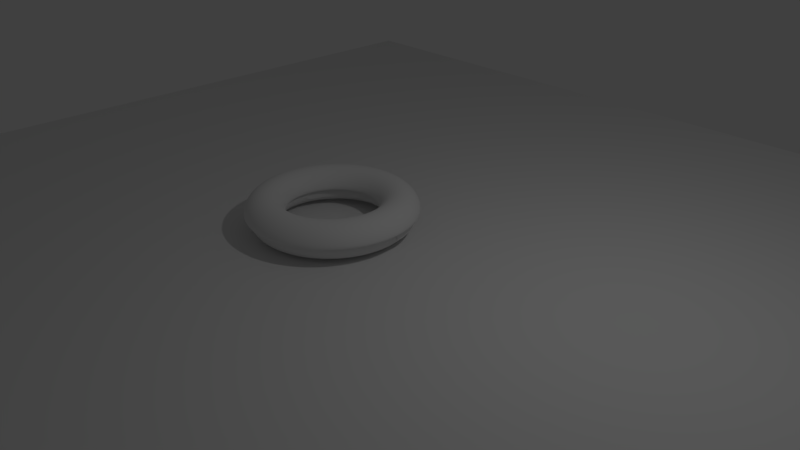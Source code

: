 # Source: donut.blend  (saved by Blender 2.79.0; exported with 4.5.12 LTS)
import bpy
from mathutils import Matrix  # noqa: F401  (used for matrix-valued properties, if any)

bpy.ops.wm.read_factory_settings(use_empty=True)
scene = bpy.context.scene
scene.name = 'Scene'

# ---- collections
col_collection_1 = bpy.data.collections.new('Collection 1'); scene.collection.children.link(col_collection_1)

# ---- world
world_world = bpy.data.worlds.new('World'); scene.world = world_world
world_world.color = (0.05088, 0.05088, 0.05088)
world_world.use_sun_shadow = False
world_world.sun_shadow_jitter_overblur = 0.0
world_world.cycles.sampling_method = 'MANUAL'

# ---- cameras
cam_camera = bpy.data.cameras.new('Camera')
cam_camera.clip_end = 100.0
cam_camera.lens = 35.0
cam_camera.sensor_width = 32.0
cam_camera.sensor_height = 18.0
cam_camera.ortho_scale = 7.314
cam_camera.dof.focus_distance = 0.0

# ---- lights
light_lamp = bpy.data.lights.new('Lamp', 'POINT')
light_lamp.transmission_factor = 0.0
light_lamp.cutoff_distance = 30.0
light_lamp.energy = 100.0
light_lamp.shadow_buffer_clip_start = 1.001
light_lamp.shadow_soft_size = 0.1
light_lamp.shadow_maximum_resolution = 0.006
light_lamp.use_absolute_resolution = True

# ---- meshes
me_torus_002 = bpy.data.meshes.new('Torus.002')
me_torus_002.from_pydata([(0.733, -0.02332, -0.4577), (0.6995, -0.02332, -0.3327), (0.608, -0.02332, -0.2412), (0.483, -0.02332, -0.2077), (0.358, -0.02332, -0.2412), (0.2665, -0.02332, -0.3327), (0.233, -0.02332, -0.4577), (0.7223, 0.1398, -0.4577), (0.6891, 0.1355, -0.3327), (0.5984, 0.1235, -0.2412), (0.4745, 0.1072, -0.2077), (0.3505, 0.09089, -0.2412), (0.2598, 0.07895, -0.3327), (0.2266, 0.07458, -0.4577), (0.6904, 0.3002, -0.4577), (0.6581, 0.2915, -0.3327), (0.5697, 0.2679, -0.2412), (0.4489, 0.2355, -0.2077), (0.3282, 0.2031, -0.2412), (0.2398, 0.1795, -0.3327), (0.2075, 0.1708, -0.4577), (0.6379, 0.455, -0.4577), (0.6069, 0.4422, -0.3327), (0.5224, 0.4072, -0.2412), (0.4069, 0.3594, -0.2077), (0.2914, 0.3115, -0.2412), (0.2069, 0.2765, -0.3327), (0.1759, 0.2637, -0.4577), (0.5655, 0.6017, -0.4577), (0.5365, 0.5849, -0.3327), (0.4573, 0.5392, -0.2412), (0.349, 0.4767, -0.2077), (0.2408, 0.4142, -0.2412), (0.1615, 0.3684, -0.3327), (0.1325, 0.3517, -0.4577), (0.4747, 0.7376, -0.4577), (0.4481, 0.7172, -0.3327), (0.3755, 0.6615, -0.2412), (0.2764, 0.5854, -0.2077), (0.1772, 0.5093, -0.2412), (0.1046, 0.4536, -0.3327), (0.07803, 0.4333, -0.4577), (0.3669, 0.8606, -0.4577), (0.3432, 0.8369, -0.3327), (0.2785, 0.7722, -0.2412), (0.1901, 0.6838, -0.2077), (0.1017, 0.5954, -0.2412), (0.03702, 0.5307, -0.3327), (0.01334, 0.507, -0.4577), (0.244, 0.9684, -0.4577), (0.2236, 0.9418, -0.3327), (0.1679, 0.8692, -0.2412), (0.09177, 0.77, -0.2077), (0.01568, 0.6709, -0.2412), (-0.04003, 0.5983, -0.3327), (-0.06042, 0.5717, -0.4577), (0.108, 1.059, -0.4577), (0.09126, 1.03, -0.3327), (0.04551, 0.951, -0.2412), (-0.01699, 0.8427, -0.2077), (-0.07949, 0.7345, -0.2412), (-0.1252, 0.6552, -0.3327), (-0.142, 0.6262, -0.4577), (-0.03863, 1.132, -0.4577), (-0.05145, 1.101, -0.3327), (-0.08647, 1.016, -0.2412), (-0.1343, 0.9006, -0.2077), (-0.1821, 0.7851, -0.2412), (-0.2172, 0.7005, -0.3327), (-0.23, 0.6696, -0.4577), (-0.1935, 1.184, -0.4577), (-0.2021, 1.152, -0.3327), (-0.2258, 1.063, -0.2412), (-0.2582, 0.9426, -0.2077), (-0.2905, 0.8219, -0.2412), (-0.3142, 0.7335, -0.3327), (-0.3229, 0.7011, -0.4577), (-0.3538, 1.216, -0.4577), (-0.3582, 1.183, -0.3327), (-0.3701, 1.092, -0.2412), (-0.3865, 0.9681, -0.2077), (-0.4028, 0.8442, -0.2412), (-0.4147, 0.7535, -0.3327), (-0.4191, 0.7203, -0.4577), (-0.517, 1.227, -0.4577), (-0.517, 1.193, -0.3327), (-0.517, 1.102, -0.2412), (-0.517, 0.9767, -0.2077), (-0.517, 0.8517, -0.2412), (-0.517, 0.7602, -0.3327), (-0.517, 0.7267, -0.4577), (-0.6801, 1.216, -0.4577), (-0.6758, 1.183, -0.3327), (-0.6638, 1.092, -0.2412), (-0.6475, 0.9681, -0.2077), (-0.6312, 0.8442, -0.2412), (-0.6193, 0.7535, -0.3327), (-0.6149, 0.7203, -0.4577), (-0.8405, 1.184, -0.4577), (-0.8318, 1.152, -0.3327), (-0.8082, 1.063, -0.2412), (-0.7758, 0.9426, -0.2077), (-0.7435, 0.8219, -0.2412), (-0.7198, 0.7335, -0.3327), (-0.7111, 0.7011, -0.4577), (-0.9953, 1.132, -0.4577), (-0.9825, 1.101, -0.3327), (-0.9475, 1.016, -0.2412), (-0.8997, 0.9006, -0.2077), (-0.8518, 0.7851, -0.2412), (-0.8168, 0.7005, -0.3327), (-0.804, 0.6696, -0.4577), (-1.142, 1.059, -0.4577), (-1.125, 1.03, -0.3327), (-1.079, 0.951, -0.2412), (-1.017, 0.8427, -0.2077), (-0.9545, 0.7345, -0.2412), (-0.9087, 0.6552, -0.3327), (-0.892, 0.6262, -0.4577), (-1.278, 0.9684, -0.4577), (-1.258, 0.9418, -0.3327), (-1.202, 0.8692, -0.2412), (-1.126, 0.77, -0.2077), (-1.05, 0.6709, -0.2412), (-0.994, 0.5983, -0.3327), (-0.9736, 0.5717, -0.4577), (-1.401, 0.8606, -0.4577), (-1.377, 0.8369, -0.3327), (-1.312, 0.7722, -0.2412), (-1.224, 0.6838, -0.2077), (-1.136, 0.5954, -0.2412), (-1.071, 0.5307, -0.3327), (-1.047, 0.507, -0.4577), (-1.509, 0.7376, -0.4577), (-1.482, 0.7172, -0.3327), (-1.41, 0.6615, -0.2412), (-1.31, 0.5854, -0.2077), (-1.211, 0.5093, -0.2412), (-1.139, 0.4536, -0.3327), (-1.112, 0.4333, -0.4577), (-1.6, 0.6017, -0.4577), (-1.571, 0.5849, -0.3327), (-1.491, 0.5392, -0.2412), (-1.383, 0.4767, -0.2077), (-1.275, 0.4142, -0.2412), (-1.196, 0.3684, -0.3327), (-1.167, 0.3517, -0.4577), (-1.672, 0.455, -0.4577), (-1.641, 0.4422, -0.3327), (-1.556, 0.4072, -0.2412), (-1.441, 0.3594, -0.2077), (-1.325, 0.3115, -0.2412), (-1.241, 0.2765, -0.3327), (-1.21, 0.2637, -0.4577), (-1.724, 0.3002, -0.4577), (-1.692, 0.2915, -0.3327), (-1.604, 0.2679, -0.2412), (-1.483, 0.2355, -0.2077), (-1.362, 0.2031, -0.2412), (-1.274, 0.1795, -0.3327), (-1.241, 0.1708, -0.4577), (-1.756, 0.1398, -0.4577), (-1.723, 0.1355, -0.3327), (-1.632, 0.1235, -0.2412), (-1.508, 0.1072, -0.2077), (-1.385, 0.09089, -0.2412), (-1.294, 0.07895, -0.3327), (-1.261, 0.07458, -0.4577), (-1.767, -0.02332, -0.4577), (-1.733, -0.02332, -0.3327), (-1.642, -0.02332, -0.2412), (-1.517, -0.02332, -0.2077), (-1.392, -0.02332, -0.2412), (-1.3, -0.02332, -0.3327), (-1.267, -0.02332, -0.4577), (-1.756, -0.1865, -0.4577), (-1.723, -0.1821, -0.3327), (-1.632, -0.1702, -0.2412), (-1.508, -0.1538, -0.2077), (-1.385, -0.1375, -0.2412), (-1.294, -0.1256, -0.3327), (-1.261, -0.1212, -0.4577), (-1.724, -0.3468, -0.4577), (-1.692, -0.3382, -0.3327), (-1.604, -0.3145, -0.2412), (-1.483, -0.2821, -0.2077), (-1.362, -0.2498, -0.2412), (-1.274, -0.2261, -0.3327), (-1.241, -0.2174, -0.4577), (-1.672, -0.5017, -0.4577), (-1.641, -0.4889, -0.3327), (-1.556, -0.4538, -0.2412), (-1.441, -0.406, -0.2077), (-1.325, -0.3582, -0.2412), (-1.241, -0.3231, -0.3327), (-1.21, -0.3103, -0.4577), (-1.6, -0.6483, -0.4577), (-1.571, -0.6316, -0.3327), (-1.491, -0.5858, -0.2412), (-1.383, -0.5233, -0.2077), (-1.275, -0.4608, -0.2412), (-1.196, -0.4151, -0.3327), (-1.167, -0.3983, -0.4577), (-1.509, -0.7843, -0.4577), (-1.482, -0.7639, -0.3327), (-1.41, -0.7082, -0.2412), (-1.31, -0.6321, -0.2077), (-1.211, -0.556, -0.2412), (-1.139, -0.5003, -0.3327), (-1.112, -0.4799, -0.4577), (-1.401, -0.9072, -0.4577), (-1.377, -0.8835, -0.3327), (-1.312, -0.8188, -0.2412), (-1.224, -0.7304, -0.2077), (-1.136, -0.642, -0.2412), (-1.071, -0.5773, -0.3327), (-1.047, -0.5536, -0.4577), (-1.278, -1.015, -0.4577), (-1.258, -0.9884, -0.3327), (-1.202, -0.9158, -0.2412), (-1.126, -0.8167, -0.2077), (-1.05, -0.7175, -0.2412), (-0.994, -0.6449, -0.3327), (-0.9736, -0.6183, -0.4577), (-1.142, -1.106, -0.4577), (-1.125, -1.077, -0.3327), (-1.079, -0.9976, -0.2412), (-1.017, -0.8893, -0.2077), (-0.9545, -0.7811, -0.2412), (-0.9087, -0.7018, -0.3327), (-0.892, -0.6728, -0.4577), (-0.9953, -1.178, -0.4577), (-0.9825, -1.147, -0.3327), (-0.9475, -1.063, -0.2412), (-0.8997, -0.9472, -0.2077), (-0.8518, -0.8317, -0.2412), (-0.8168, -0.7472, -0.3327), (-0.804, -0.7162, -0.4577), (-0.8405, -1.231, -0.4577), (-0.8318, -1.198, -0.3327), (-0.8082, -1.11, -0.2412), (-0.7758, -0.9892, -0.2077), (-0.7435, -0.8685, -0.2412), (-0.7198, -0.7801, -0.3327), (-0.7111, -0.7478, -0.4577), (-0.6801, -1.263, -0.4577), (-0.6758, -1.229, -0.3327), (-0.6638, -1.139, -0.2412), (-0.6475, -1.015, -0.2077), (-0.6312, -0.8908, -0.2412), (-0.6193, -0.8001, -0.3327), (-0.6149, -0.7669, -0.4577), (-0.517, -1.273, -0.4577), (-0.517, -1.24, -0.3327), (-0.517, -1.148, -0.2412), (-0.517, -1.023, -0.2077), (-0.517, -0.8983, -0.2412), (-0.517, -0.8068, -0.3327), (-0.517, -0.7733, -0.4577), (-0.3538, -1.263, -0.4577), (-0.3582, -1.229, -0.3327), (-0.3701, -1.139, -0.2412), (-0.3865, -1.015, -0.2077), (-0.4028, -0.8908, -0.2412), (-0.4147, -0.8001, -0.3327), (-0.4191, -0.7669, -0.4577), (-0.1935, -1.231, -0.4577), (-0.2021, -1.198, -0.3327), (-0.2258, -1.11, -0.2412), (-0.2582, -0.9892, -0.2077), (-0.2905, -0.8685, -0.2412), (-0.3142, -0.7801, -0.3327), (-0.3229, -0.7478, -0.4577), (-0.03863, -1.178, -0.4577), (-0.05145, -1.147, -0.3327), (-0.08647, -1.063, -0.2412), (-0.1343, -0.9472, -0.2077), (-0.1821, -0.8317, -0.2412), (-0.2172, -0.7472, -0.3327), (-0.23, -0.7162, -0.4577), (0.108, -1.106, -0.4577), (0.09126, -1.077, -0.3327), (0.04551, -0.9976, -0.2412), (-0.01699, -0.8893, -0.2077), (-0.07949, -0.7811, -0.2412), (-0.1252, -0.7018, -0.3327), (-0.142, -0.6728, -0.4577), (0.244, -1.015, -0.4577), (0.2236, -0.9884, -0.3327), (0.1679, -0.9158, -0.2412), (0.09177, -0.8167, -0.2077), (0.01568, -0.7175, -0.2412), (-0.04003, -0.6449, -0.3327), (-0.06042, -0.6183, -0.4577), (0.3669, -0.9072, -0.4577), (0.3432, -0.8835, -0.3327), (0.2785, -0.8188, -0.2412), (0.1901, -0.7304, -0.2077), (0.1017, -0.642, -0.2412), (0.03702, -0.5773, -0.3327), (0.01334, -0.5536, -0.4577), (0.4747, -0.7843, -0.4577), (0.4481, -0.7639, -0.3327), (0.3755, -0.7082, -0.2412), (0.2764, -0.6321, -0.2077), (0.1772, -0.556, -0.2412), (0.1046, -0.5003, -0.3327), (0.07803, -0.4799, -0.4577), (0.5655, -0.6483, -0.4577), (0.5365, -0.6316, -0.3327), (0.4573, -0.5858, -0.2412), (0.349, -0.5233, -0.2077), (0.2408, -0.4608, -0.2412), (0.1615, -0.4151, -0.3327), (0.1325, -0.3983, -0.4577), (0.6379, -0.5017, -0.4577), (0.6069, -0.4889, -0.3327), (0.5224, -0.4538, -0.2412), (0.4069, -0.406, -0.2077), (0.2914, -0.3582, -0.2412), (0.2069, -0.3231, -0.3327), (0.1759, -0.3103, -0.4577), (0.6904, -0.3468, -0.4577), (0.6581, -0.3382, -0.3327), (0.5697, -0.3145, -0.2412), (0.4489, -0.2821, -0.2077), (0.3282, -0.2498, -0.2412), (0.2398, -0.2261, -0.3327), (0.2075, -0.2174, -0.4577), (0.7223, -0.1865, -0.4577), (0.6891, -0.1821, -0.3327), (0.5984, -0.1702, -0.2412), (0.4745, -0.1538, -0.2077), (0.3505, -0.1375, -0.2412), (0.2598, -0.1256, -0.3327), (0.2266, -0.1212, -0.4577)], [], [(0, 7, 8, 1), (1, 8, 9, 2), (2, 9, 10, 3), (3, 10, 11, 4), (4, 11, 12, 5), (5, 12, 13, 6), (7, 14, 15, 8), (8, 15, 16, 9), (9, 16, 17, 10), (10, 17, 18, 11), (11, 18, 19, 12), (12, 19, 20, 13), (14, 21, 22, 15), (15, 22, 23, 16), (16, 23, 24, 17), (17, 24, 25, 18), (18, 25, 26, 19), (19, 26, 27, 20), (21, 28, 29, 22), (22, 29, 30, 23), (23, 30, 31, 24), (24, 31, 32, 25), (25, 32, 33, 26), (26, 33, 34, 27), (28, 35, 36, 29), (29, 36, 37, 30), (30, 37, 38, 31), (31, 38, 39, 32), (32, 39, 40, 33), (33, 40, 41, 34), (35, 42, 43, 36), (36, 43, 44, 37), (37, 44, 45, 38), (38, 45, 46, 39), (39, 46, 47, 40), (40, 47, 48, 41), (42, 49, 50, 43), (43, 50, 51, 44), (44, 51, 52, 45), (45, 52, 53, 46), (46, 53, 54, 47), (47, 54, 55, 48), (49, 56, 57, 50), (50, 57, 58, 51), (51, 58, 59, 52), (52, 59, 60, 53), (53, 60, 61, 54), (54, 61, 62, 55), (56, 63, 64, 57), (57, 64, 65, 58), (58, 65, 66, 59), (59, 66, 67, 60), (60, 67, 68, 61), (61, 68, 69, 62), (63, 70, 71, 64), (64, 71, 72, 65), (65, 72, 73, 66), (66, 73, 74, 67), (67, 74, 75, 68), (68, 75, 76, 69), (70, 77, 78, 71), (71, 78, 79, 72), (72, 79, 80, 73), (73, 80, 81, 74), (74, 81, 82, 75), (75, 82, 83, 76), (77, 84, 85, 78), (78, 85, 86, 79), (79, 86, 87, 80), (80, 87, 88, 81), (81, 88, 89, 82), (82, 89, 90, 83), (84, 91, 92, 85), (85, 92, 93, 86), (86, 93, 94, 87), (87, 94, 95, 88), (88, 95, 96, 89), (89, 96, 97, 90), (91, 98, 99, 92), (92, 99, 100, 93), (93, 100, 101, 94), (94, 101, 102, 95), (95, 102, 103, 96), (96, 103, 104, 97), (98, 105, 106, 99), (99, 106, 107, 100), (100, 107, 108, 101), (101, 108, 109, 102), (102, 109, 110, 103), (103, 110, 111, 104), (105, 112, 113, 106), (106, 113, 114, 107), (107, 114, 115, 108), (108, 115, 116, 109), (109, 116, 117, 110), (110, 117, 118, 111), (112, 119, 120, 113), (113, 120, 121, 114), (114, 121, 122, 115), (115, 122, 123, 116), (116, 123, 124, 117), (117, 124, 125, 118), (119, 126, 127, 120), (120, 127, 128, 121), (121, 128, 129, 122), (122, 129, 130, 123), (123, 130, 131, 124), (124, 131, 132, 125), (126, 133, 134, 127), (127, 134, 135, 128), (128, 135, 136, 129), (129, 136, 137, 130), (130, 137, 138, 131), (131, 138, 139, 132), (133, 140, 141, 134), (134, 141, 142, 135), (135, 142, 143, 136), (136, 143, 144, 137), (137, 144, 145, 138), (138, 145, 146, 139), (140, 147, 148, 141), (141, 148, 149, 142), (142, 149, 150, 143), (143, 150, 151, 144), (144, 151, 152, 145), (145, 152, 153, 146), (147, 154, 155, 148), (148, 155, 156, 149), (149, 156, 157, 150), (150, 157, 158, 151), (151, 158, 159, 152), (152, 159, 160, 153), (154, 161, 162, 155), (155, 162, 163, 156), (156, 163, 164, 157), (157, 164, 165, 158), (158, 165, 166, 159), (159, 166, 167, 160), (161, 168, 169, 162), (162, 169, 170, 163), (163, 170, 171, 164), (164, 171, 172, 165), (165, 172, 173, 166), (166, 173, 174, 167), (168, 175, 176, 169), (169, 176, 177, 170), (170, 177, 178, 171), (171, 178, 179, 172), (172, 179, 180, 173), (173, 180, 181, 174), (175, 182, 183, 176), (176, 183, 184, 177), (177, 184, 185, 178), (178, 185, 186, 179), (179, 186, 187, 180), (180, 187, 188, 181), (182, 189, 190, 183), (183, 190, 191, 184), (184, 191, 192, 185), (185, 192, 193, 186), (186, 193, 194, 187), (187, 194, 195, 188), (189, 196, 197, 190), (190, 197, 198, 191), (191, 198, 199, 192), (192, 199, 200, 193), (193, 200, 201, 194), (194, 201, 202, 195), (196, 203, 204, 197), (197, 204, 205, 198), (198, 205, 206, 199), (199, 206, 207, 200), (200, 207, 208, 201), (201, 208, 209, 202), (203, 210, 211, 204), (204, 211, 212, 205), (205, 212, 213, 206), (206, 213, 214, 207), (207, 214, 215, 208), (208, 215, 216, 209), (210, 217, 218, 211), (211, 218, 219, 212), (212, 219, 220, 213), (213, 220, 221, 214), (214, 221, 222, 215), (215, 222, 223, 216), (217, 224, 225, 218), (218, 225, 226, 219), (219, 226, 227, 220), (220, 227, 228, 221), (221, 228, 229, 222), (222, 229, 230, 223), (224, 231, 232, 225), (225, 232, 233, 226), (226, 233, 234, 227), (227, 234, 235, 228), (228, 235, 236, 229), (229, 236, 237, 230), (231, 238, 239, 232), (232, 239, 240, 233), (233, 240, 241, 234), (234, 241, 242, 235), (235, 242, 243, 236), (236, 243, 244, 237), (238, 245, 246, 239), (239, 246, 247, 240), (240, 247, 248, 241), (241, 248, 249, 242), (242, 249, 250, 243), (243, 250, 251, 244), (245, 252, 253, 246), (246, 253, 254, 247), (247, 254, 255, 248), (248, 255, 256, 249), (249, 256, 257, 250), (250, 257, 258, 251), (252, 259, 260, 253), (253, 260, 261, 254), (254, 261, 262, 255), (255, 262, 263, 256), (256, 263, 264, 257), (257, 264, 265, 258), (259, 266, 267, 260), (260, 267, 268, 261), (261, 268, 269, 262), (262, 269, 270, 263), (263, 270, 271, 264), (264, 271, 272, 265), (266, 273, 274, 267), (267, 274, 275, 268), (268, 275, 276, 269), (269, 276, 277, 270), (270, 277, 278, 271), (271, 278, 279, 272), (273, 280, 281, 274), (274, 281, 282, 275), (275, 282, 283, 276), (276, 283, 284, 277), (277, 284, 285, 278), (278, 285, 286, 279), (280, 287, 288, 281), (281, 288, 289, 282), (282, 289, 290, 283), (283, 290, 291, 284), (284, 291, 292, 285), (285, 292, 293, 286), (287, 294, 295, 288), (288, 295, 296, 289), (289, 296, 297, 290), (290, 297, 298, 291), (291, 298, 299, 292), (292, 299, 300, 293), (294, 301, 302, 295), (295, 302, 303, 296), (296, 303, 304, 297), (297, 304, 305, 298), (298, 305, 306, 299), (299, 306, 307, 300), (301, 308, 309, 302), (302, 309, 310, 303), (303, 310, 311, 304), (304, 311, 312, 305), (305, 312, 313, 306), (306, 313, 314, 307), (308, 315, 316, 309), (309, 316, 317, 310), (310, 317, 318, 311), (311, 318, 319, 312), (312, 319, 320, 313), (313, 320, 321, 314), (315, 322, 323, 316), (316, 323, 324, 317), (317, 324, 325, 318), (318, 325, 326, 319), (319, 326, 327, 320), (320, 327, 328, 321), (322, 329, 330, 323), (323, 330, 331, 324), (324, 331, 332, 325), (325, 332, 333, 326), (326, 333, 334, 327), (327, 334, 335, 328), (329, 0, 1, 330), (330, 1, 2, 331), (331, 2, 3, 332), (332, 3, 4, 333), (333, 4, 5, 334), (334, 5, 6, 335)])
me_torus_002.use_remesh_preserve_volume = False
me_torus_002.use_remesh_preserve_attributes = False
me_torus_002.use_mirror_vertex_groups = False
me_torus_002.update()
me_plane = bpy.data.meshes.new('Plane')
me_plane.from_pydata([(-1.0, -1.0, 0.0), (1.0, -1.0, 0.0), (-1.0, 1.0, 0.0), (1.0, 1.0, 0.0)], [], [(0, 1, 3, 2)])
me_plane.use_remesh_preserve_volume = False
me_plane.use_remesh_preserve_attributes = False
me_plane.use_mirror_vertex_groups = False
me_plane.update()
me_torus = bpy.data.meshes.new('Torus')
me_torus.from_pydata([(0.733, -0.02332, -0.4577), (0.6995, -0.02332, -0.3327), (0.608, -0.02332, -0.2412), (0.483, -0.02332, -0.2077), (0.358, -0.02332, -0.2412), (0.2665, -0.02332, -0.3327), (0.233, -0.02332, -0.4577), (0.2665, -0.02332, -0.5827), (0.358, -0.02332, -0.6743), (0.483, -0.02332, -0.7077), (0.608, -0.02332, -0.6743), (0.6995, -0.02332, -0.5827), (0.7223, 0.1398, -0.4577), (0.6891, 0.1355, -0.3327), (0.5984, 0.1235, -0.2412), (0.4745, 0.1072, -0.2077), (0.3505, 0.09089, -0.2412), (0.2598, 0.07895, -0.3327), (0.2266, 0.07458, -0.4577), (0.2598, 0.07895, -0.5827), (0.3505, 0.09089, -0.6743), (0.4745, 0.1072, -0.7077), (0.5984, 0.1235, -0.6743), (0.6891, 0.1355, -0.5827), (0.6904, 0.3002, -0.4577), (0.6581, 0.2915, -0.3327), (0.5697, 0.2679, -0.2412), (0.4489, 0.2355, -0.2077), (0.3282, 0.2031, -0.2412), (0.2398, 0.1795, -0.3327), (0.2075, 0.1708, -0.4577), (0.2398, 0.1795, -0.5827), (0.3282, 0.2031, -0.6743), (0.4489, 0.2355, -0.7077), (0.5697, 0.2679, -0.6743), (0.6581, 0.2915, -0.5827), (0.6379, 0.455, -0.4577), (0.6069, 0.4422, -0.3327), (0.5224, 0.4072, -0.2412), (0.4069, 0.3594, -0.2077), (0.2914, 0.3115, -0.2412), (0.2069, 0.2765, -0.3327), (0.1759, 0.2637, -0.4577), (0.2069, 0.2765, -0.5827), (0.2914, 0.3115, -0.6743), (0.4069, 0.3594, -0.7077), (0.5224, 0.4072, -0.6743), (0.6069, 0.4422, -0.5827), (0.5655, 0.6017, -0.4577), (0.5365, 0.5849, -0.3327), (0.4573, 0.5392, -0.2412), (0.349, 0.4767, -0.2077), (0.2408, 0.4142, -0.2412), (0.1615, 0.3684, -0.3327), (0.1325, 0.3517, -0.4577), (0.1615, 0.3684, -0.5827), (0.2408, 0.4142, -0.6743), (0.349, 0.4767, -0.7077), (0.4573, 0.5392, -0.6743), (0.5365, 0.5849, -0.5827), (0.4747, 0.7376, -0.4577), (0.4481, 0.7172, -0.3327), (0.3755, 0.6615, -0.2412), (0.2764, 0.5854, -0.2077), (0.1772, 0.5093, -0.2412), (0.1046, 0.4536, -0.3327), (0.07803, 0.4333, -0.4577), (0.1046, 0.4536, -0.5827), (0.1772, 0.5093, -0.6743), (0.2764, 0.5854, -0.7077), (0.3755, 0.6615, -0.6743), (0.4481, 0.7172, -0.5827), (0.3669, 0.8606, -0.4577), (0.3432, 0.8369, -0.3327), (0.2785, 0.7722, -0.2412), (0.1901, 0.6838, -0.2077), (0.1017, 0.5954, -0.2412), (0.03702, 0.5307, -0.3327), (0.01334, 0.507, -0.4577), (0.03702, 0.5307, -0.5827), (0.1017, 0.5954, -0.6743), (0.1901, 0.6838, -0.7077), (0.2785, 0.7722, -0.6743), (0.3432, 0.8369, -0.5827), (0.244, 0.9684, -0.4577), (0.2236, 0.9418, -0.3327), (0.1679, 0.8692, -0.2412), (0.09177, 0.77, -0.2077), (0.01568, 0.6709, -0.2412), (-0.04003, 0.5983, -0.3327), (-0.06042, 0.5717, -0.4577), (-0.04003, 0.5983, -0.5827), (0.01568, 0.6709, -0.6743), (0.09177, 0.77, -0.7077), (0.1679, 0.8692, -0.6743), (0.2236, 0.9418, -0.5827), (0.108, 1.059, -0.4577), (0.09126, 1.03, -0.3327), (0.04551, 0.951, -0.2412), (-0.01699, 0.8427, -0.2077), (-0.07949, 0.7345, -0.2412), (-0.1252, 0.6552, -0.3327), (-0.142, 0.6262, -0.4577), (-0.1252, 0.6552, -0.5827), (-0.07949, 0.7345, -0.6743), (-0.01699, 0.8427, -0.7077), (0.04551, 0.951, -0.6743), (0.09126, 1.03, -0.5827), (-0.03863, 1.132, -0.4577), (-0.05145, 1.101, -0.3327), (-0.08647, 1.016, -0.2412), (-0.1343, 0.9006, -0.2077), (-0.1821, 0.7851, -0.2412), (-0.2172, 0.7005, -0.3327), (-0.23, 0.6696, -0.4577), (-0.2172, 0.7005, -0.5827), (-0.1821, 0.7851, -0.6743), (-0.1343, 0.9006, -0.7077), (-0.08647, 1.016, -0.6743), (-0.05145, 1.101, -0.5827), (-0.1935, 1.184, -0.4577), (-0.2021, 1.152, -0.3327), (-0.2258, 1.063, -0.2412), (-0.2582, 0.9426, -0.2077), (-0.2905, 0.8219, -0.2412), (-0.3142, 0.7335, -0.3327), (-0.3229, 0.7011, -0.4577), (-0.3142, 0.7335, -0.5827), (-0.2905, 0.8219, -0.6743), (-0.2582, 0.9426, -0.7077), (-0.2258, 1.063, -0.6743), (-0.2021, 1.152, -0.5827), (-0.3538, 1.216, -0.4577), (-0.3582, 1.183, -0.3327), (-0.3701, 1.092, -0.2412), (-0.3865, 0.9681, -0.2077), (-0.4028, 0.8442, -0.2412), (-0.4147, 0.7535, -0.3327), (-0.4191, 0.7203, -0.4577), (-0.4147, 0.7535, -0.5827), (-0.4028, 0.8442, -0.6743), (-0.3865, 0.9681, -0.7077), (-0.3701, 1.092, -0.6743), (-0.3582, 1.183, -0.5827), (-0.517, 1.227, -0.4577), (-0.517, 1.193, -0.3327), (-0.517, 1.102, -0.2412), (-0.517, 0.9767, -0.2077), (-0.517, 0.8517, -0.2412), (-0.517, 0.7602, -0.3327), (-0.517, 0.7267, -0.4577), (-0.517, 0.7602, -0.5827), (-0.517, 0.8517, -0.6743), (-0.517, 0.9767, -0.7077), (-0.517, 1.102, -0.6743), (-0.517, 1.193, -0.5827), (-0.6801, 1.216, -0.4577), (-0.6758, 1.183, -0.3327), (-0.6638, 1.092, -0.2412), (-0.6475, 0.9681, -0.2077), (-0.6312, 0.8442, -0.2412), (-0.6193, 0.7535, -0.3327), (-0.6149, 0.7203, -0.4577), (-0.6193, 0.7535, -0.5827), (-0.6312, 0.8442, -0.6743), (-0.6475, 0.9681, -0.7077), (-0.6638, 1.092, -0.6743), (-0.6758, 1.183, -0.5827), (-0.8405, 1.184, -0.4577), (-0.8318, 1.152, -0.3327), (-0.8082, 1.063, -0.2412), (-0.7758, 0.9426, -0.2077), (-0.7435, 0.8219, -0.2412), (-0.7198, 0.7335, -0.3327), (-0.7111, 0.7011, -0.4577), (-0.7198, 0.7335, -0.5827), (-0.7435, 0.8219, -0.6743), (-0.7758, 0.9426, -0.7077), (-0.8082, 1.063, -0.6743), (-0.8318, 1.152, -0.5827), (-0.9953, 1.132, -0.4577), (-0.9825, 1.101, -0.3327), (-0.9475, 1.016, -0.2412), (-0.8997, 0.9006, -0.2077), (-0.8518, 0.7851, -0.2412), (-0.8168, 0.7005, -0.3327), (-0.804, 0.6696, -0.4577), (-0.8168, 0.7005, -0.5827), (-0.8518, 0.7851, -0.6743), (-0.8997, 0.9006, -0.7077), (-0.9475, 1.016, -0.6743), (-0.9825, 1.101, -0.5827), (-1.142, 1.059, -0.4577), (-1.125, 1.03, -0.3327), (-1.079, 0.951, -0.2412), (-1.017, 0.8427, -0.2077), (-0.9545, 0.7345, -0.2412), (-0.9087, 0.6552, -0.3327), (-0.892, 0.6262, -0.4577), (-0.9087, 0.6552, -0.5827), (-0.9545, 0.7345, -0.6743), (-1.017, 0.8427, -0.7077), (-1.079, 0.951, -0.6743), (-1.125, 1.03, -0.5827), (-1.278, 0.9684, -0.4577), (-1.258, 0.9418, -0.3327), (-1.202, 0.8692, -0.2412), (-1.126, 0.77, -0.2077), (-1.05, 0.6709, -0.2412), (-0.994, 0.5983, -0.3327), (-0.9736, 0.5717, -0.4577), (-0.994, 0.5983, -0.5827), (-1.05, 0.6709, -0.6743), (-1.126, 0.77, -0.7077), (-1.202, 0.8692, -0.6743), (-1.258, 0.9418, -0.5827), (-1.401, 0.8606, -0.4577), (-1.377, 0.8369, -0.3327), (-1.312, 0.7722, -0.2412), (-1.224, 0.6838, -0.2077), (-1.136, 0.5954, -0.2412), (-1.071, 0.5307, -0.3327), (-1.047, 0.507, -0.4577), (-1.071, 0.5307, -0.5827), (-1.136, 0.5954, -0.6743), (-1.224, 0.6838, -0.7077), (-1.312, 0.7722, -0.6743), (-1.377, 0.8369, -0.5827), (-1.509, 0.7376, -0.4577), (-1.482, 0.7172, -0.3327), (-1.41, 0.6615, -0.2412), (-1.31, 0.5854, -0.2077), (-1.211, 0.5093, -0.2412), (-1.139, 0.4536, -0.3327), (-1.112, 0.4333, -0.4577), (-1.139, 0.4536, -0.5827), (-1.211, 0.5093, -0.6743), (-1.31, 0.5854, -0.7077), (-1.41, 0.6615, -0.6743), (-1.482, 0.7172, -0.5827), (-1.6, 0.6017, -0.4577), (-1.571, 0.5849, -0.3327), (-1.491, 0.5392, -0.2412), (-1.383, 0.4767, -0.2077), (-1.275, 0.4142, -0.2412), (-1.196, 0.3684, -0.3327), (-1.167, 0.3517, -0.4577), (-1.196, 0.3684, -0.5827), (-1.275, 0.4142, -0.6743), (-1.383, 0.4767, -0.7077), (-1.491, 0.5392, -0.6743), (-1.571, 0.5849, -0.5827), (-1.672, 0.455, -0.4577), (-1.641, 0.4422, -0.3327), (-1.556, 0.4072, -0.2412), (-1.441, 0.3594, -0.2077), (-1.325, 0.3115, -0.2412), (-1.241, 0.2765, -0.3327), (-1.21, 0.2637, -0.4577), (-1.241, 0.2765, -0.5827), (-1.325, 0.3115, -0.6743), (-1.441, 0.3594, -0.7077), (-1.556, 0.4072, -0.6743), (-1.641, 0.4422, -0.5827), (-1.724, 0.3002, -0.4577), (-1.692, 0.2915, -0.3327), (-1.604, 0.2679, -0.2412), (-1.483, 0.2355, -0.2077), (-1.362, 0.2031, -0.2412), (-1.274, 0.1795, -0.3327), (-1.241, 0.1708, -0.4577), (-1.274, 0.1795, -0.5827), (-1.362, 0.2031, -0.6743), (-1.483, 0.2355, -0.7077), (-1.604, 0.2679, -0.6743), (-1.692, 0.2915, -0.5827), (-1.756, 0.1398, -0.4577), (-1.723, 0.1355, -0.3327), (-1.632, 0.1235, -0.2412), (-1.508, 0.1072, -0.2077), (-1.385, 0.09089, -0.2412), (-1.294, 0.07895, -0.3327), (-1.261, 0.07458, -0.4577), (-1.294, 0.07895, -0.5827), (-1.385, 0.09089, -0.6743), (-1.508, 0.1072, -0.7077), (-1.632, 0.1235, -0.6743), (-1.723, 0.1355, -0.5827), (-1.767, -0.02332, -0.4577), (-1.733, -0.02332, -0.3327), (-1.642, -0.02332, -0.2412), (-1.517, -0.02332, -0.2077), (-1.392, -0.02332, -0.2412), (-1.3, -0.02332, -0.3327), (-1.267, -0.02332, -0.4577), (-1.3, -0.02332, -0.5827), (-1.392, -0.02332, -0.6743), (-1.517, -0.02332, -0.7077), (-1.642, -0.02332, -0.6743), (-1.733, -0.02332, -0.5827), (-1.756, -0.1865, -0.4577), (-1.723, -0.1821, -0.3327), (-1.632, -0.1702, -0.2412), (-1.508, -0.1538, -0.2077), (-1.385, -0.1375, -0.2412), (-1.294, -0.1256, -0.3327), (-1.261, -0.1212, -0.4577), (-1.294, -0.1256, -0.5827), (-1.385, -0.1375, -0.6743), (-1.508, -0.1538, -0.7077), (-1.632, -0.1702, -0.6743), (-1.723, -0.1821, -0.5827), (-1.724, -0.3468, -0.4577), (-1.692, -0.3382, -0.3327), (-1.604, -0.3145, -0.2412), (-1.483, -0.2821, -0.2077), (-1.362, -0.2498, -0.2412), (-1.274, -0.2261, -0.3327), (-1.241, -0.2174, -0.4577), (-1.274, -0.2261, -0.5827), (-1.362, -0.2498, -0.6743), (-1.483, -0.2821, -0.7077), (-1.604, -0.3145, -0.6743), (-1.692, -0.3382, -0.5827), (-1.672, -0.5017, -0.4577), (-1.641, -0.4889, -0.3327), (-1.556, -0.4538, -0.2412), (-1.441, -0.406, -0.2077), (-1.325, -0.3582, -0.2412), (-1.241, -0.3231, -0.3327), (-1.21, -0.3103, -0.4577), (-1.241, -0.3231, -0.5827), (-1.325, -0.3582, -0.6743), (-1.441, -0.406, -0.7077), (-1.556, -0.4538, -0.6743), (-1.641, -0.4889, -0.5827), (-1.6, -0.6483, -0.4577), (-1.571, -0.6316, -0.3327), (-1.491, -0.5858, -0.2412), (-1.383, -0.5233, -0.2077), (-1.275, -0.4608, -0.2412), (-1.196, -0.4151, -0.3327), (-1.167, -0.3983, -0.4577), (-1.196, -0.4151, -0.5827), (-1.275, -0.4608, -0.6743), (-1.383, -0.5233, -0.7077), (-1.491, -0.5858, -0.6743), (-1.571, -0.6316, -0.5827), (-1.509, -0.7843, -0.4577), (-1.482, -0.7639, -0.3327), (-1.41, -0.7082, -0.2412), (-1.31, -0.6321, -0.2077), (-1.211, -0.556, -0.2412), (-1.139, -0.5003, -0.3327), (-1.112, -0.4799, -0.4577), (-1.139, -0.5003, -0.5827), (-1.211, -0.556, -0.6743), (-1.31, -0.6321, -0.7077), (-1.41, -0.7082, -0.6743), (-1.482, -0.7639, -0.5827), (-1.401, -0.9072, -0.4577), (-1.377, -0.8835, -0.3327), (-1.312, -0.8188, -0.2412), (-1.224, -0.7304, -0.2077), (-1.136, -0.642, -0.2412), (-1.071, -0.5773, -0.3327), (-1.047, -0.5536, -0.4577), (-1.071, -0.5773, -0.5827), (-1.136, -0.642, -0.6743), (-1.224, -0.7304, -0.7077), (-1.312, -0.8188, -0.6743), (-1.377, -0.8835, -0.5827), (-1.278, -1.015, -0.4577), (-1.258, -0.9884, -0.3327), (-1.202, -0.9158, -0.2412), (-1.126, -0.8167, -0.2077), (-1.05, -0.7175, -0.2412), (-0.994, -0.6449, -0.3327), (-0.9736, -0.6183, -0.4577), (-0.994, -0.6449, -0.5827), (-1.05, -0.7175, -0.6743), (-1.126, -0.8167, -0.7077), (-1.202, -0.9158, -0.6743), (-1.258, -0.9884, -0.5827), (-1.142, -1.106, -0.4577), (-1.125, -1.077, -0.3327), (-1.079, -0.9976, -0.2412), (-1.017, -0.8893, -0.2077), (-0.9545, -0.7811, -0.2412), (-0.9087, -0.7018, -0.3327), (-0.892, -0.6728, -0.4577), (-0.9087, -0.7018, -0.5827), (-0.9545, -0.7811, -0.6743), (-1.017, -0.8893, -0.7077), (-1.079, -0.9976, -0.6743), (-1.125, -1.077, -0.5827), (-0.9953, -1.178, -0.4577), (-0.9825, -1.147, -0.3327), (-0.9475, -1.063, -0.2412), (-0.8997, -0.9472, -0.2077), (-0.8518, -0.8317, -0.2412), (-0.8168, -0.7472, -0.3327), (-0.804, -0.7162, -0.4577), (-0.8168, -0.7472, -0.5827), (-0.8518, -0.8317, -0.6743), (-0.8997, -0.9472, -0.7077), (-0.9475, -1.063, -0.6743), (-0.9825, -1.147, -0.5827), (-0.8405, -1.231, -0.4577), (-0.8318, -1.198, -0.3327), (-0.8082, -1.11, -0.2412), (-0.7758, -0.9892, -0.2077), (-0.7435, -0.8685, -0.2412), (-0.7198, -0.7801, -0.3327), (-0.7111, -0.7478, -0.4577), (-0.7198, -0.7801, -0.5827), (-0.7435, -0.8685, -0.6743), (-0.7758, -0.9892, -0.7077), (-0.8082, -1.11, -0.6743), (-0.8318, -1.198, -0.5827), (-0.6801, -1.263, -0.4577), (-0.6758, -1.229, -0.3327), (-0.6638, -1.139, -0.2412), (-0.6475, -1.015, -0.2077), (-0.6312, -0.8908, -0.2412), (-0.6193, -0.8001, -0.3327), (-0.6149, -0.7669, -0.4577), (-0.6193, -0.8001, -0.5827), (-0.6312, -0.8908, -0.6743), (-0.6475, -1.015, -0.7077), (-0.6638, -1.139, -0.6743), (-0.6758, -1.229, -0.5827), (-0.517, -1.273, -0.4577), (-0.517, -1.24, -0.3327), (-0.517, -1.148, -0.2412), (-0.517, -1.023, -0.2077), (-0.517, -0.8983, -0.2412), (-0.517, -0.8068, -0.3327), (-0.517, -0.7733, -0.4577), (-0.517, -0.8068, -0.5827), (-0.517, -0.8983, -0.6743), (-0.517, -1.023, -0.7077), (-0.517, -1.148, -0.6743), (-0.517, -1.24, -0.5827), (-0.3538, -1.263, -0.4577), (-0.3582, -1.229, -0.3327), (-0.3701, -1.139, -0.2412), (-0.3865, -1.015, -0.2077), (-0.4028, -0.8908, -0.2412), (-0.4147, -0.8001, -0.3327), (-0.4191, -0.7669, -0.4577), (-0.4147, -0.8001, -0.5827), (-0.4028, -0.8908, -0.6743), (-0.3865, -1.015, -0.7077), (-0.3701, -1.139, -0.6743), (-0.3582, -1.229, -0.5827), (-0.1935, -1.231, -0.4577), (-0.2021, -1.198, -0.3327), (-0.2258, -1.11, -0.2412), (-0.2582, -0.9892, -0.2077), (-0.2905, -0.8685, -0.2412), (-0.3142, -0.7801, -0.3327), (-0.3229, -0.7478, -0.4577), (-0.3142, -0.7801, -0.5827), (-0.2905, -0.8685, -0.6743), (-0.2582, -0.9892, -0.7077), (-0.2258, -1.11, -0.6743), (-0.2021, -1.198, -0.5827), (-0.03863, -1.178, -0.4577), (-0.05145, -1.147, -0.3327), (-0.08647, -1.063, -0.2412), (-0.1343, -0.9472, -0.2077), (-0.1821, -0.8317, -0.2412), (-0.2172, -0.7472, -0.3327), (-0.23, -0.7162, -0.4577), (-0.2172, -0.7472, -0.5827), (-0.1821, -0.8317, -0.6743), (-0.1343, -0.9472, -0.7077), (-0.08647, -1.063, -0.6743), (-0.05145, -1.147, -0.5827), (0.108, -1.106, -0.4577), (0.09126, -1.077, -0.3327), (0.04551, -0.9976, -0.2412), (-0.01699, -0.8893, -0.2077), (-0.07949, -0.7811, -0.2412), (-0.1252, -0.7018, -0.3327), (-0.142, -0.6728, -0.4577), (-0.1252, -0.7018, -0.5827), (-0.07949, -0.7811, -0.6743), (-0.01699, -0.8893, -0.7077), (0.04551, -0.9976, -0.6743), (0.09126, -1.077, -0.5827), (0.244, -1.015, -0.4577), (0.2236, -0.9884, -0.3327), (0.1679, -0.9158, -0.2412), (0.09177, -0.8167, -0.2077), (0.01568, -0.7175, -0.2412), (-0.04003, -0.6449, -0.3327), (-0.06042, -0.6183, -0.4577), (-0.04003, -0.6449, -0.5827), (0.01568, -0.7175, -0.6743), (0.09177, -0.8167, -0.7077), (0.1679, -0.9158, -0.6743), (0.2236, -0.9884, -0.5827), (0.3669, -0.9072, -0.4577), (0.3432, -0.8835, -0.3327), (0.2785, -0.8188, -0.2412), (0.1901, -0.7304, -0.2077), (0.1017, -0.642, -0.2412), (0.03702, -0.5773, -0.3327), (0.01334, -0.5536, -0.4577), (0.03702, -0.5773, -0.5827), (0.1017, -0.642, -0.6743), (0.1901, -0.7304, -0.7077), (0.2785, -0.8188, -0.6743), (0.3432, -0.8835, -0.5827), (0.4747, -0.7843, -0.4577), (0.4481, -0.7639, -0.3327), (0.3755, -0.7082, -0.2412), (0.2764, -0.6321, -0.2077), (0.1772, -0.556, -0.2412), (0.1046, -0.5003, -0.3327), (0.07803, -0.4799, -0.4577), (0.1046, -0.5003, -0.5827), (0.1772, -0.556, -0.6743), (0.2764, -0.6321, -0.7077), (0.3755, -0.7082, -0.6743), (0.4481, -0.7639, -0.5827), (0.5655, -0.6483, -0.4577), (0.5365, -0.6316, -0.3327), (0.4573, -0.5858, -0.2412), (0.349, -0.5233, -0.2077), (0.2408, -0.4608, -0.2412), (0.1615, -0.4151, -0.3327), (0.1325, -0.3983, -0.4577), (0.1615, -0.4151, -0.5827), (0.2408, -0.4608, -0.6743), (0.349, -0.5233, -0.7077), (0.4573, -0.5858, -0.6743), (0.5365, -0.6316, -0.5827), (0.6379, -0.5017, -0.4577), (0.6069, -0.4889, -0.3327), (0.5224, -0.4538, -0.2412), (0.4069, -0.406, -0.2077), (0.2914, -0.3582, -0.2412), (0.2069, -0.3231, -0.3327), (0.1759, -0.3103, -0.4577), (0.2069, -0.3231, -0.5827), (0.2914, -0.3582, -0.6743), (0.4069, -0.406, -0.7077), (0.5224, -0.4538, -0.6743), (0.6069, -0.4889, -0.5827), (0.6904, -0.3468, -0.4577), (0.6581, -0.3382, -0.3327), (0.5697, -0.3145, -0.2412), (0.4489, -0.2821, -0.2077), (0.3282, -0.2498, -0.2412), (0.2398, -0.2261, -0.3327), (0.2075, -0.2174, -0.4577), (0.2398, -0.2261, -0.5827), (0.3282, -0.2498, -0.6743), (0.4489, -0.2821, -0.7077), (0.5697, -0.3145, -0.6743), (0.6581, -0.3382, -0.5827), (0.7223, -0.1865, -0.4577), (0.6891, -0.1821, -0.3327), (0.5984, -0.1702, -0.2412), (0.4745, -0.1538, -0.2077), (0.3505, -0.1375, -0.2412), (0.2598, -0.1256, -0.3327), (0.2266, -0.1212, -0.4577), (0.2598, -0.1256, -0.5827), (0.3505, -0.1375, -0.6743), (0.4745, -0.1538, -0.7077), (0.5984, -0.1702, -0.6743), (0.6891, -0.1821, -0.5827), (0.3783, 0.01876, 0.3557), (0.3827, -0.9239, -0.25), (0.733, -0.02332, -0.4577), (0.6995, -0.02332, -0.3327), (0.608, -0.02332, -0.2412), (0.483, -0.02332, -0.2077), (0.358, -0.02332, -0.2412), (0.2665, -0.02332, -0.3327), (0.233, -0.02332, -0.4577), (0.7223, 0.1398, -0.4577), (0.6891, 0.1355, -0.3327), (0.5984, 0.1235, -0.2412), (0.4745, 0.1072, -0.2077), (0.3505, 0.09089, -0.2412), (0.2598, 0.07895, -0.3327), (0.2266, 0.07458, -0.4577), (0.2598, 0.07895, -0.5827), (0.6891, 0.1355, -0.5827), (0.6904, 0.3002, -0.4577), (0.6581, 0.2915, -0.3327), (0.5697, 0.2679, -0.2412), (0.4489, 0.2355, -0.2077), (0.3282, 0.2031, -0.2412), (0.2398, 0.1795, -0.3327), (0.2075, 0.1708, -0.4577), (0.2398, 0.1795, -0.5827), (0.6581, 0.2915, -0.5827), (0.6379, 0.455, -0.4577), (0.6069, 0.4422, -0.3327), (0.5224, 0.4072, -0.2412), (0.4069, 0.3594, -0.2077), (0.2914, 0.3115, -0.2412), (0.2069, 0.2765, -0.3327), (0.1759, 0.2637, -0.4577), (0.2069, 0.2765, -0.5827), (0.6069, 0.4422, -0.5827), (0.5655, 0.6017, -0.4577), (0.5365, 0.5849, -0.3327), (0.4573, 0.5392, -0.2412), (0.349, 0.4767, -0.2077), (0.2408, 0.4142, -0.2412), (0.1615, 0.3684, -0.3327), (0.1325, 0.3517, -0.4577), (0.1615, 0.3684, -0.5827), (0.5365, 0.5849, -0.5827), (0.4747, 0.7376, -0.4577), (0.4481, 0.7172, -0.3327), (0.3755, 0.6615, -0.2412), (0.2764, 0.5854, -0.2077), (0.1772, 0.5093, -0.2412), (0.1046, 0.4536, -0.3327), (0.07803, 0.4333, -0.4577), (0.1046, 0.4536, -0.5827), (0.4481, 0.7172, -0.5827), (0.3669, 0.8606, -0.4577), (0.3432, 0.8369, -0.3327), (0.2785, 0.7722, -0.2412), (0.1901, 0.6838, -0.2077), (0.1017, 0.5954, -0.2412), (0.03702, 0.5307, -0.3327), (0.01334, 0.507, -0.4577), (0.03702, 0.5307, -0.5827), (0.3432, 0.8369, -0.5827), (0.244, 0.9684, -0.4577), (0.2236, 0.9418, -0.3327), (0.1679, 0.8692, -0.2412), (0.09177, 0.77, -0.2077), (0.01568, 0.6709, -0.2412), (-0.04003, 0.5983, -0.3327), (-0.06042, 0.5717, -0.4577), (-0.04003, 0.5983, -0.5827), (0.2236, 0.9418, -0.5827), (0.108, 1.059, -0.4577), (0.09126, 1.03, -0.3327), (0.04551, 0.951, -0.2412), (-0.01699, 0.8427, -0.2077), (-0.07949, 0.7345, -0.2412), (-0.1252, 0.6552, -0.3327), (-0.142, 0.6262, -0.4577), (-0.1252, 0.6552, -0.5827), (0.09126, 1.03, -0.5827), (-0.03863, 1.132, -0.4577), (-0.05145, 1.101, -0.3327), (-0.08647, 1.016, -0.2412), (-0.1343, 0.9006, -0.2077), (-0.1821, 0.7851, -0.2412), (-0.2172, 0.7005, -0.3327), (-0.23, 0.6696, -0.4577), (-0.2172, 0.7005, -0.5827), (-0.05145, 1.101, -0.5827), (-0.1935, 1.184, -0.4577), (-0.2021, 1.152, -0.3327), (-0.2258, 1.063, -0.2412), (-0.2582, 0.9426, -0.2077), (-0.2905, 0.8219, -0.2412), (-0.3142, 0.7335, -0.3327), (-0.3229, 0.7011, -0.4577), (-0.3142, 0.7335, -0.5827), (-0.2021, 1.152, -0.5827), (-0.3538, 1.216, -0.4577), (-0.3582, 1.183, -0.3327), (-0.3701, 1.092, -0.2412), (-0.3865, 0.9681, -0.2077), (-0.4028, 0.8442, -0.2412), (-0.4147, 0.7535, -0.3327), (-0.4191, 0.7203, -0.4577), (-0.4147, 0.7535, -0.5827), (-0.3582, 1.183, -0.5827), (-0.517, 1.227, -0.4577), (-0.517, 1.193, -0.3327), (-0.517, 1.102, -0.2412), (-0.517, 0.9767, -0.2077), (-0.517, 0.8517, -0.2412), (-0.517, 0.7602, -0.3327), (-0.517, 0.7267, -0.4577), (-0.517, 0.7602, -0.5827), (-0.517, 1.193, -0.5827), (-0.6801, 1.216, -0.4577), (-0.6758, 1.183, -0.3327), (-0.6638, 1.092, -0.2412), (-0.6475, 0.9681, -0.2077), (-0.6312, 0.8442, -0.2412), (-0.6193, 0.7535, -0.3327), (-0.6149, 0.7203, -0.4577), (-0.6193, 0.7535, -0.5827), (-0.6758, 1.183, -0.5827), (-0.8405, 1.184, -0.4577), (-0.8318, 1.152, -0.3327), (-0.8082, 1.063, -0.2412), (-0.7758, 0.9426, -0.2077), (-0.7435, 0.8219, -0.2412), (-0.7198, 0.7335, -0.3327), (-0.7111, 0.7011, -0.4577), (-0.7198, 0.7335, -0.5827), (-0.8318, 1.152, -0.5827), (-0.9953, 1.132, -0.4577), (-0.9825, 1.101, -0.3327), (-0.9475, 1.016, -0.2412), (-0.8997, 0.9006, -0.2077), (-0.8518, 0.7851, -0.2412), (-0.8168, 0.7005, -0.3327), (-0.804, 0.6696, -0.4577), (-0.8168, 0.7005, -0.5827), (-0.9825, 1.101, -0.5827), (-1.142, 1.059, -0.4577), (-1.125, 1.03, -0.3327), (-1.079, 0.951, -0.2412), (-1.017, 0.8427, -0.2077), (-0.9545, 0.7345, -0.2412), (-0.9087, 0.6552, -0.3327), (-0.892, 0.6262, -0.4577), (-0.9087, 0.6552, -0.5827), (-1.125, 1.03, -0.5827), (-1.278, 0.9684, -0.4577), (-1.258, 0.9418, -0.3327), (-1.202, 0.8692, -0.2412), (-1.126, 0.77, -0.2077), (-1.05, 0.6709, -0.2412), (-0.994, 0.5983, -0.3327), (-0.9736, 0.5717, -0.4577), (-0.994, 0.5983, -0.5827), (-1.258, 0.9418, -0.5827), (-1.401, 0.8606, -0.4577), (-1.377, 0.8369, -0.3327), (-1.312, 0.7722, -0.2412), (-1.224, 0.6838, -0.2077), (-1.136, 0.5954, -0.2412), (-1.071, 0.5307, -0.3327), (-1.047, 0.507, -0.4577), (-1.071, 0.5307, -0.5827), (-1.377, 0.8369, -0.5827), (-1.509, 0.7376, -0.4577), (-1.482, 0.7172, -0.3327), (-1.41, 0.6615, -0.2412), (-1.31, 0.5854, -0.2077), (-1.211, 0.5093, -0.2412), (-1.139, 0.4536, -0.3327), (-1.112, 0.4333, -0.4577), (-1.139, 0.4536, -0.5827), (-1.482, 0.7172, -0.5827), (-1.6, 0.6017, -0.4577), (-1.571, 0.5849, -0.3327), (-1.491, 0.5392, -0.2412), (-1.383, 0.4767, -0.2077), (-1.275, 0.4142, -0.2412), (-1.196, 0.3684, -0.3327), (-1.167, 0.3517, -0.4577), (-1.196, 0.3684, -0.5827), (-1.571, 0.5849, -0.5827), (-1.672, 0.455, -0.4577), (-1.641, 0.4422, -0.3327), (-1.556, 0.4072, -0.2412), (-1.441, 0.3594, -0.2077), (-1.325, 0.3115, -0.2412), (-1.241, 0.2765, -0.3327), (-1.21, 0.2637, -0.4577), (-1.241, 0.2765, -0.5827), (-1.641, 0.4422, -0.5827), (-1.724, 0.3002, -0.4577), (-1.692, 0.2915, -0.3327), (-1.604, 0.2679, -0.2412), (-1.483, 0.2355, -0.2077), (-1.362, 0.2031, -0.2412), (-1.274, 0.1795, -0.3327), (-1.241, 0.1708, -0.4577), (-1.274, 0.1795, -0.5827), (-1.692, 0.2915, -0.5827), (-1.756, 0.1398, -0.4577), (-1.723, 0.1355, -0.3327), (-1.632, 0.1235, -0.2412), (-1.508, 0.1072, -0.2077), (-1.385, 0.09089, -0.2412), (-1.294, 0.07895, -0.3327), (-1.261, 0.07458, -0.4577), (-1.294, 0.07895, -0.5827), (-1.723, 0.1355, -0.5827), (-1.767, -0.02332, -0.4577), (-1.733, -0.02332, -0.3327), (-1.642, -0.02332, -0.2412), (-1.517, -0.02332, -0.2077), (-1.392, -0.02332, -0.2412), (-1.3, -0.02332, -0.3327), (-1.267, -0.02332, -0.4577), (-1.756, -0.1865, -0.4577), (-1.723, -0.1821, -0.3327), (-1.632, -0.1702, -0.2412), (-1.508, -0.1538, -0.2077), (-1.385, -0.1375, -0.2412), (-1.294, -0.1256, -0.3327), (-1.261, -0.1212, -0.4577), (-1.724, -0.3468, -0.4577), (-1.692, -0.3382, -0.3327), (-1.604, -0.3145, -0.2412), (-1.483, -0.2821, -0.2077), (-1.362, -0.2498, -0.2412), (-1.274, -0.2261, -0.3327), (-1.241, -0.2174, -0.4577), (-1.672, -0.5017, -0.4577), (-1.641, -0.4889, -0.3327), (-1.556, -0.4538, -0.2412), (-1.441, -0.406, -0.2077), (-1.325, -0.3582, -0.2412), (-1.241, -0.3231, -0.3327), (-1.21, -0.3103, -0.4577), (-1.6, -0.6483, -0.4577), (-1.571, -0.6316, -0.3327), (-1.491, -0.5858, -0.2412), (-1.383, -0.5233, -0.2077), (-1.275, -0.4608, -0.2412), (-1.196, -0.4151, -0.3327), (-1.167, -0.3983, -0.4577), (-1.509, -0.7843, -0.4577), (-1.482, -0.7639, -0.3327), (-1.41, -0.7082, -0.2412), (-1.31, -0.6321, -0.2077), (-1.211, -0.556, -0.2412), (-1.139, -0.5003, -0.3327), (-1.112, -0.4799, -0.4577), (-1.401, -0.9072, -0.4577), (-1.377, -0.8835, -0.3327), (-1.312, -0.8188, -0.2412), (-1.224, -0.7304, -0.2077), (-1.136, -0.642, -0.2412), (-1.071, -0.5773, -0.3327), (-1.047, -0.5536, -0.4577), (-1.278, -1.015, -0.4577), (-1.258, -0.9884, -0.3327), (-1.202, -0.9158, -0.2412), (-1.126, -0.8167, -0.2077), (-1.05, -0.7175, -0.2412), (-0.994, -0.6449, -0.3327), (-0.9736, -0.6183, -0.4577), (-1.142, -1.106, -0.4577), (-1.125, -1.077, -0.3327), (-1.079, -0.9976, -0.2412), (-1.017, -0.8893, -0.2077), (-0.9545, -0.7811, -0.2412), (-0.9087, -0.7018, -0.3327), (-0.892, -0.6728, -0.4577), (-0.9953, -1.178, -0.4577), (-0.9825, -1.147, -0.3327), (-0.9475, -1.063, -0.2412), (-0.8997, -0.9472, -0.2077), (-0.8518, -0.8317, -0.2412), (-0.8168, -0.7472, -0.3327), (-0.804, -0.7162, -0.4577), (-0.8405, -1.231, -0.4577), (-0.8318, -1.198, -0.3327), (-0.8082, -1.11, -0.2412), (-0.7758, -0.9892, -0.2077), (-0.7435, -0.8685, -0.2412), (-0.7198, -0.7801, -0.3327), (-0.7111, -0.7478, -0.4577), (-0.6801, -1.263, -0.4577), (-0.6758, -1.229, -0.3327), (-0.6638, -1.139, -0.2412), (-0.6475, -1.015, -0.2077), (-0.6312, -0.8908, -0.2412), (-0.6193, -0.8001, -0.3327), (-0.6149, -0.7669, -0.4577), (-0.517, -1.273, -0.4577), (-0.517, -1.24, -0.3327), (-0.517, -1.148, -0.2412), (-0.517, -1.023, -0.2077), (-0.517, -0.8983, -0.2412), (-0.517, -0.8068, -0.3327), (-0.517, -0.7733, -0.4577), (-0.3538, -1.263, -0.4577), (-0.3582, -1.229, -0.3327), (-0.3701, -1.139, -0.2412), (-0.3865, -1.015, -0.2077), (-0.4028, -0.8908, -0.2412), (-0.4147, -0.8001, -0.3327), (-0.4191, -0.7669, -0.4577), (-0.1935, -1.231, -0.4577), (-0.2021, -1.198, -0.3327), (-0.2258, -1.11, -0.2412), (-0.2582, -0.9892, -0.2077), (-0.2905, -0.8685, -0.2412), (-0.3142, -0.7801, -0.3327), (-0.3229, -0.7478, -0.4577), (-0.03863, -1.178, -0.4577), (-0.05145, -1.147, -0.3327), (-0.08647, -1.063, -0.2412), (-0.1343, -0.9472, -0.2077), (-0.1821, -0.8317, -0.2412), (-0.2172, -0.7472, -0.3327), (-0.23, -0.7162, -0.4577), (0.108, -1.106, -0.4577), (0.09126, -1.077, -0.3327), (0.04551, -0.9976, -0.2412), (-0.01699, -0.8893, -0.2077), (-0.07949, -0.7811, -0.2412), (-0.1252, -0.7018, -0.3327), (-0.142, -0.6728, -0.4577), (0.244, -1.015, -0.4577), (0.2236, -0.9884, -0.3327), (0.1679, -0.9158, -0.2412), (0.09177, -0.8167, -0.2077), (0.01568, -0.7175, -0.2412), (-0.04003, -0.6449, -0.3327), (-0.06042, -0.6183, -0.4577), (0.3669, -0.9072, -0.4577), (0.3432, -0.8835, -0.3327), (0.2785, -0.8188, -0.2412), (0.1901, -0.7304, -0.2077), (0.1017, -0.642, -0.2412), (0.03702, -0.5773, -0.3327), (0.01334, -0.5536, -0.4577), (0.4747, -0.7843, -0.4577), (0.4481, -0.7639, -0.3327), (0.3755, -0.7082, -0.2412), (0.2764, -0.6321, -0.2077), (0.1772, -0.556, -0.2412), (0.1046, -0.5003, -0.3327), (0.07803, -0.4799, -0.4577), (0.5655, -0.6483, -0.4577), (0.5365, -0.6316, -0.3327), (0.4573, -0.5858, -0.2412), (0.349, -0.5233, -0.2077), (0.2408, -0.4608, -0.2412), (0.1615, -0.4151, -0.3327), (0.1325, -0.3983, -0.4577), (0.6379, -0.5017, -0.4577), (0.6069, -0.4889, -0.3327), (0.5224, -0.4538, -0.2412), (0.4069, -0.406, -0.2077), (0.2914, -0.3582, -0.2412), (0.2069, -0.3231, -0.3327), (0.1759, -0.3103, -0.4577), (0.6904, -0.3468, -0.4577), (0.6581, -0.3382, -0.3327), (0.5697, -0.3145, -0.2412), (0.4489, -0.2821, -0.2077), (0.3282, -0.2498, -0.2412), (0.2398, -0.2261, -0.3327), (0.2075, -0.2174, -0.4577), (0.7223, -0.1865, -0.4577), (0.6891, -0.1821, -0.3327), (0.5984, -0.1702, -0.2412), (0.4745, -0.1538, -0.2077), (0.3505, -0.1375, -0.2412), (0.2598, -0.1256, -0.3327), (0.2266, -0.1212, -0.4577), (0.3827, -0.9239, -0.25), (0.733, -0.02332, -0.4577), (0.6995, -0.02332, -0.3327), (0.608, -0.02332, -0.2412), (0.483, -0.02332, -0.2077), (0.358, -0.02332, -0.2412), (0.2665, -0.02332, -0.3327), (0.233, -0.02332, -0.4577), (0.7223, 0.1398, -0.4577), (0.6891, 0.1355, -0.3327), (0.5984, 0.1235, -0.2412), (0.4745, 0.1072, -0.2077), (0.3505, 0.09089, -0.2412), (0.2598, 0.07895, -0.3327), (0.2266, 0.07458, -0.4577), (0.6904, 0.3002, -0.4577), (0.6581, 0.2915, -0.3327), (0.5697, 0.2679, -0.2412), (0.4489, 0.2355, -0.2077), (0.3282, 0.2031, -0.2412), (0.2398, 0.1795, -0.3327), (0.2075, 0.1708, -0.4577), (0.6379, 0.455, -0.4577), (0.6069, 0.4422, -0.3327), (0.5224, 0.4072, -0.2412), (0.4069, 0.3594, -0.2077), (0.2914, 0.3115, -0.2412), (0.2069, 0.2765, -0.3327), (0.1759, 0.2637, -0.4577), (0.5655, 0.6017, -0.4577), (0.5365, 0.5849, -0.3327), (0.4573, 0.5392, -0.2412), (0.349, 0.4767, -0.2077), (0.2408, 0.4142, -0.2412), (0.1615, 0.3684, -0.3327), (0.1325, 0.3517, -0.4577), (0.4747, 0.7376, -0.4577), (0.4481, 0.7172, -0.3327), (0.3755, 0.6615, -0.2412), (0.2764, 0.5854, -0.2077), (0.1772, 0.5093, -0.2412), (0.1046, 0.4536, -0.3327), (0.07803, 0.4333, -0.4577), (0.3669, 0.8606, -0.4577), (0.3432, 0.8369, -0.3327), (0.2785, 0.7722, -0.2412), (0.1901, 0.6838, -0.2077), (0.1017, 0.5954, -0.2412), (0.03702, 0.5307, -0.3327), (0.01334, 0.507, -0.4577), (0.244, 0.9684, -0.4577), (0.2236, 0.9418, -0.3327), (0.1679, 0.8692, -0.2412), (0.09177, 0.77, -0.2077), (0.01568, 0.6709, -0.2412), (-0.04003, 0.5983, -0.3327), (-0.06042, 0.5717, -0.4577), (0.108, 1.059, -0.4577), (0.09126, 1.03, -0.3327), (0.04551, 0.951, -0.2412), (-0.01699, 0.8427, -0.2077), (-0.07949, 0.7345, -0.2412), (-0.1252, 0.6552, -0.3327), (-0.142, 0.6262, -0.4577), (-0.03863, 1.132, -0.4577), (-0.05145, 1.101, -0.3327), (-0.08647, 1.016, -0.2412), (-0.1343, 0.9006, -0.2077), (-0.1821, 0.7851, -0.2412), (-0.2172, 0.7005, -0.3327), (-0.23, 0.6696, -0.4577), (-0.1935, 1.184, -0.4577), (-0.2021, 1.152, -0.3327), (-0.2258, 1.063, -0.2412), (-0.2582, 0.9426, -0.2077), (-0.2905, 0.8219, -0.2412), (-0.3142, 0.7335, -0.3327), (-0.3229, 0.7011, -0.4577), (-0.3538, 1.216, -0.4577), (-0.3582, 1.183, -0.3327), (-0.3701, 1.092, -0.2412), (-0.3865, 0.9681, -0.2077), (-0.4028, 0.8442, -0.2412), (-0.4147, 0.7535, -0.3327), (-0.4191, 0.7203, -0.4577), (-0.517, 1.227, -0.4577), (-0.517, 1.193, -0.3327), (-0.517, 1.102, -0.2412), (-0.517, 0.9767, -0.2077), (-0.517, 0.8517, -0.2412), (-0.517, 0.7602, -0.3327), (-0.517, 0.7267, -0.4577), (-0.6801, 1.216, -0.4577), (-0.6758, 1.183, -0.3327), (-0.6638, 1.092, -0.2412), (-0.6475, 0.9681, -0.2077), (-0.6312, 0.8442, -0.2412), (-0.6193, 0.7535, -0.3327), (-0.6149, 0.7203, -0.4577), (-0.8405, 1.184, -0.4577), (-0.8318, 1.152, -0.3327), (-0.8082, 1.063, -0.2412), (-0.7758, 0.9426, -0.2077), (-0.7435, 0.8219, -0.2412), (-0.7198, 0.7335, -0.3327), (-0.7111, 0.7011, -0.4577), (-0.9953, 1.132, -0.4577), (-0.9825, 1.101, -0.3327), (-0.9475, 1.016, -0.2412), (-0.8997, 0.9006, -0.2077), (-0.8518, 0.7851, -0.2412), (-0.8168, 0.7005, -0.3327), (-0.804, 0.6696, -0.4577), (-1.142, 1.059, -0.4577), (-1.125, 1.03, -0.3327), (-1.079, 0.951, -0.2412), (-1.017, 0.8427, -0.2077), (-0.9545, 0.7345, -0.2412), (-0.9087, 0.6552, -0.3327), (-0.892, 0.6262, -0.4577), (-1.278, 0.9684, -0.4577), (-1.258, 0.9418, -0.3327), (-1.202, 0.8692, -0.2412), (-1.126, 0.77, -0.2077), (-1.05, 0.6709, -0.2412), (-0.994, 0.5983, -0.3327), (-0.9736, 0.5717, -0.4577), (-1.401, 0.8606, -0.4577), (-1.377, 0.8369, -0.3327), (-1.312, 0.7722, -0.2412), (-1.224, 0.6838, -0.2077), (-1.136, 0.5954, -0.2412), (-1.071, 0.5307, -0.3327), (-1.047, 0.507, -0.4577), (-1.509, 0.7376, -0.4577), (-1.482, 0.7172, -0.3327), (-1.41, 0.6615, -0.2412), (-1.31, 0.5854, -0.2077), (-1.211, 0.5093, -0.2412), (-1.139, 0.4536, -0.3327), (-1.112, 0.4333, -0.4577), (-1.6, 0.6017, -0.4577), (-1.571, 0.5849, -0.3327), (-1.491, 0.5392, -0.2412), (-1.383, 0.4767, -0.2077), (-1.275, 0.4142, -0.2412), (-1.196, 0.3684, -0.3327), (-1.167, 0.3517, -0.4577), (-1.672, 0.455, -0.4577), (-1.641, 0.4422, -0.3327), (-1.556, 0.4072, -0.2412), (-1.441, 0.3594, -0.2077), (-1.325, 0.3115, -0.2412), (-1.241, 0.2765, -0.3327), (-1.21, 0.2637, -0.4577), (-1.724, 0.3002, -0.4577), (-1.692, 0.2915, -0.3327), (-1.604, 0.2679, -0.2412), (-1.483, 0.2355, -0.2077), (-1.362, 0.2031, -0.2412), (-1.274, 0.1795, -0.3327), (-1.241, 0.1708, -0.4577), (-1.756, 0.1398, -0.4577), (-1.723, 0.1355, -0.3327), (-1.632, 0.1235, -0.2412), (-1.508, 0.1072, -0.2077), (-1.385, 0.09089, -0.2412), (-1.294, 0.07895, -0.3327), (-1.261, 0.07458, -0.4577), (-1.767, -0.02332, -0.4577), (-1.733, -0.02332, -0.3327), (-1.642, -0.02332, -0.2412), (-1.517, -0.02332, -0.2077), (-1.392, -0.02332, -0.2412), (-1.3, -0.02332, -0.3327), (-1.267, -0.02332, -0.4577), (-1.756, -0.1865, -0.4577), (-1.723, -0.1821, -0.3327), (-1.632, -0.1702, -0.2412), (-1.508, -0.1538, -0.2077), (-1.385, -0.1375, -0.2412), (-1.294, -0.1256, -0.3327), (-1.261, -0.1212, -0.4577), (-1.724, -0.3468, -0.4577), (-1.692, -0.3382, -0.3327), (-1.604, -0.3145, -0.2412), (-1.483, -0.2821, -0.2077), (-1.362, -0.2498, -0.2412), (-1.274, -0.2261, -0.3327), (-1.241, -0.2174, -0.4577), (-1.672, -0.5017, -0.4577), (-1.641, -0.4889, -0.3327), (-1.556, -0.4538, -0.2412), (-1.441, -0.406, -0.2077), (-1.325, -0.3582, -0.2412), (-1.241, -0.3231, -0.3327), (-1.21, -0.3103, -0.4577), (-1.6, -0.6483, -0.4577), (-1.571, -0.6316, -0.3327), (-1.491, -0.5858, -0.2412), (-1.383, -0.5233, -0.2077), (-1.275, -0.4608, -0.2412), (-1.196, -0.4151, -0.3327), (-1.167, -0.3983, -0.4577), (-1.509, -0.7843, -0.4577), (-1.482, -0.7639, -0.3327), (-1.41, -0.7082, -0.2412), (-1.31, -0.6321, -0.2077), (-1.211, -0.556, -0.2412), (-1.139, -0.5003, -0.3327), (-1.112, -0.4799, -0.4577), (-1.401, -0.9072, -0.4577), (-1.377, -0.8835, -0.3327), (-1.312, -0.8188, -0.2412), (-1.224, -0.7304, -0.2077), (-1.136, -0.642, -0.2412), (-1.071, -0.5773, -0.3327), (-1.047, -0.5536, -0.4577), (-1.278, -1.015, -0.4577), (-1.258, -0.9884, -0.3327), (-1.202, -0.9158, -0.2412), (-1.126, -0.8167, -0.2077), (-1.05, -0.7175, -0.2412), (-0.994, -0.6449, -0.3327), (-0.9736, -0.6183, -0.4577), (-1.142, -1.106, -0.4577), (-1.125, -1.077, -0.3327), (-1.079, -0.9976, -0.2412), (-1.017, -0.8893, -0.2077), (-0.9545, -0.7811, -0.2412), (-0.9087, -0.7018, -0.3327), (-0.892, -0.6728, -0.4577), (-0.9953, -1.178, -0.4577), (-0.9825, -1.147, -0.3327), (-0.9475, -1.063, -0.2412), (-0.8997, -0.9472, -0.2077), (-0.8518, -0.8317, -0.2412), (-0.8168, -0.7472, -0.3327), (-0.804, -0.7162, -0.4577), (-0.8405, -1.231, -0.4577), (-0.8318, -1.198, -0.3327), (-0.8082, -1.11, -0.2412), (-0.7758, -0.9892, -0.2077), (-0.7435, -0.8685, -0.2412), (-0.7198, -0.7801, -0.3327), (-0.7111, -0.7478, -0.4577), (-0.6801, -1.263, -0.4577), (-0.6758, -1.229, -0.3327), (-0.6638, -1.139, -0.2412), (-0.6475, -1.015, -0.2077), (-0.6312, -0.8908, -0.2412), (-0.6193, -0.8001, -0.3327), (-0.6149, -0.7669, -0.4577), (-0.517, -1.273, -0.4577), (-0.517, -1.24, -0.3327), (-0.517, -1.148, -0.2412), (-0.517, -1.023, -0.2077), (-0.517, -0.8983, -0.2412), (-0.517, -0.8068, -0.3327), (-0.517, -0.7733, -0.4577), (-0.3538, -1.263, -0.4577), (-0.3582, -1.229, -0.3327), (-0.3701, -1.139, -0.2412), (-0.3865, -1.015, -0.2077), (-0.4028, -0.8908, -0.2412), (-0.4147, -0.8001, -0.3327), (-0.4191, -0.7669, -0.4577), (-0.1935, -1.231, -0.4577), (-0.2021, -1.198, -0.3327), (-0.2258, -1.11, -0.2412), (-0.2582, -0.9892, -0.2077), (-0.2905, -0.8685, -0.2412), (-0.3142, -0.7801, -0.3327), (-0.3229, -0.7478, -0.4577), (-0.03863, -1.178, -0.4577), (-0.05145, -1.147, -0.3327), (-0.08647, -1.063, -0.2412), (-0.1343, -0.9472, -0.2077), (-0.1821, -0.8317, -0.2412), (-0.2172, -0.7472, -0.3327), (-0.23, -0.7162, -0.4577), (0.108, -1.106, -0.4577), (0.09126, -1.077, -0.3327), (0.04551, -0.9976, -0.2412), (-0.01699, -0.8893, -0.2077), (-0.07949, -0.7811, -0.2412), (-0.1252, -0.7018, -0.3327), (-0.142, -0.6728, -0.4577), (0.244, -1.015, -0.4577), (0.2236, -0.9884, -0.3327), (0.1679, -0.9158, -0.2412), (0.09177, -0.8167, -0.2077), (0.01568, -0.7175, -0.2412), (-0.04003, -0.6449, -0.3327), (-0.06042, -0.6183, -0.4577), (0.3669, -0.9072, -0.4577), (0.3432, -0.8835, -0.3327), (0.2785, -0.8188, -0.2412), (0.1901, -0.7304, -0.2077), (0.1017, -0.642, -0.2412), (0.03702, -0.5773, -0.3327), (0.01334, -0.5536, -0.4577), (0.4747, -0.7843, -0.4577), (0.4481, -0.7639, -0.3327), (0.3755, -0.7082, -0.2412), (0.2764, -0.6321, -0.2077), (0.1772, -0.556, -0.2412), (0.1046, -0.5003, -0.3327), (0.07803, -0.4799, -0.4577), (0.5655, -0.6483, -0.4577), (0.5365, -0.6316, -0.3327), (0.4573, -0.5858, -0.2412), (0.349, -0.5233, -0.2077), (0.2408, -0.4608, -0.2412), (0.1615, -0.4151, -0.3327), (0.1325, -0.3983, -0.4577), (0.6379, -0.5017, -0.4577), (0.6069, -0.4889, -0.3327), (0.5224, -0.4538, -0.2412), (0.4069, -0.406, -0.2077), (0.2914, -0.3582, -0.2412), (0.2069, -0.3231, -0.3327), (0.1759, -0.3103, -0.4577), (0.6904, -0.3468, -0.4577), (0.6581, -0.3382, -0.3327), (0.5697, -0.3145, -0.2412), (0.4489, -0.2821, -0.2077), (0.3282, -0.2498, -0.2412), (0.2398, -0.2261, -0.3327), (0.2075, -0.2174, -0.4577), (0.7223, -0.1865, -0.4577), (0.6891, -0.1821, -0.3327), (0.5984, -0.1702, -0.2412), (0.4745, -0.1538, -0.2077), (0.3505, -0.1375, -0.2412), (0.2598, -0.1256, -0.3327), (0.2266, -0.1212, -0.4577), (0.3827, -0.9239, -0.25), (0.3827, -0.9239, -0.25)], [], [(0, 12, 13, 1), (1, 13, 14, 2), (2, 14, 15, 3), (3, 15, 16, 4), (4, 16, 17, 5), (5, 17, 18, 6), (6, 18, 19, 7), (7, 19, 20, 8), (8, 20, 21, 9), (9, 21, 22, 10), (10, 22, 23, 11), (11, 23, 12, 0), (12, 24, 25, 13), (13, 25, 26, 14), (14, 26, 27, 15), (15, 27, 28, 16), (16, 28, 29, 17), (17, 29, 30, 18), (18, 30, 31, 19), (19, 31, 32, 20), (20, 32, 33, 21), (21, 33, 34, 22), (22, 34, 35, 23), (23, 35, 24, 12), (24, 36, 37, 25), (25, 37, 38, 26), (26, 38, 39, 27), (27, 39, 40, 28), (28, 40, 41, 29), (29, 41, 42, 30), (30, 42, 43, 31), (31, 43, 44, 32), (32, 44, 45, 33), (33, 45, 46, 34), (34, 46, 47, 35), (35, 47, 36, 24), (36, 48, 49, 37), (37, 49, 50, 38), (38, 50, 51, 39), (39, 51, 52, 40), (40, 52, 53, 41), (41, 53, 54, 42), (42, 54, 55, 43), (43, 55, 56, 44), (44, 56, 57, 45), (45, 57, 58, 46), (46, 58, 59, 47), (47, 59, 48, 36), (48, 60, 61, 49), (49, 61, 62, 50), (50, 62, 63, 51), (51, 63, 64, 52), (52, 64, 65, 53), (53, 65, 66, 54), (54, 66, 67, 55), (55, 67, 68, 56), (56, 68, 69, 57), (57, 69, 70, 58), (58, 70, 71, 59), (59, 71, 60, 48), (60, 72, 73, 61), (61, 73, 74, 62), (62, 74, 75, 63), (63, 75, 76, 64), (64, 76, 77, 65), (65, 77, 78, 66), (66, 78, 79, 67), (67, 79, 80, 68), (68, 80, 81, 69), (69, 81, 82, 70), (70, 82, 83, 71), (71, 83, 72, 60), (72, 84, 85, 73), (73, 85, 86, 74), (74, 86, 87, 75), (75, 87, 88, 76), (76, 88, 89, 77), (77, 89, 90, 78), (78, 90, 91, 79), (79, 91, 92, 80), (80, 92, 93, 81), (81, 93, 94, 82), (82, 94, 95, 83), (83, 95, 84, 72), (84, 96, 97, 85), (85, 97, 98, 86), (86, 98, 99, 87), (87, 99, 100, 88), (88, 100, 101, 89), (89, 101, 102, 90), (90, 102, 103, 91), (91, 103, 104, 92), (92, 104, 105, 93), (93, 105, 106, 94), (94, 106, 107, 95), (95, 107, 96, 84), (96, 108, 109, 97), (97, 109, 110, 98), (98, 110, 111, 99), (99, 111, 112, 100), (100, 112, 113, 101), (101, 113, 114, 102), (102, 114, 115, 103), (103, 115, 116, 104), (104, 116, 117, 105), (105, 117, 118, 106), (106, 118, 119, 107), (107, 119, 108, 96), (108, 120, 121, 109), (109, 121, 122, 110), (110, 122, 123, 111), (111, 123, 124, 112), (112, 124, 125, 113), (113, 125, 126, 114), (114, 126, 127, 115), (115, 127, 128, 116), (116, 128, 129, 117), (117, 129, 130, 118), (118, 130, 131, 119), (119, 131, 120, 108), (120, 132, 133, 121), (121, 133, 134, 122), (122, 134, 135, 123), (123, 135, 136, 124), (124, 136, 137, 125), (125, 137, 138, 126), (126, 138, 139, 127), (127, 139, 140, 128), (128, 140, 141, 129), (129, 141, 142, 130), (130, 142, 143, 131), (131, 143, 132, 120), (132, 144, 145, 133), (133, 145, 146, 134), (134, 146, 147, 135), (135, 147, 148, 136), (136, 148, 149, 137), (137, 149, 150, 138), (138, 150, 151, 139), (139, 151, 152, 140), (140, 152, 153, 141), (141, 153, 154, 142), (142, 154, 155, 143), (143, 155, 144, 132), (144, 156, 157, 145), (145, 157, 158, 146), (146, 158, 159, 147), (147, 159, 160, 148), (148, 160, 161, 149), (149, 161, 162, 150), (150, 162, 163, 151), (151, 163, 164, 152), (152, 164, 165, 153), (153, 165, 166, 154), (154, 166, 167, 155), (155, 167, 156, 144), (156, 168, 169, 157), (157, 169, 170, 158), (158, 170, 171, 159), (159, 171, 172, 160), (160, 172, 173, 161), (161, 173, 174, 162), (162, 174, 175, 163), (163, 175, 176, 164), (164, 176, 177, 165), (165, 177, 178, 166), (166, 178, 179, 167), (167, 179, 168, 156), (168, 180, 181, 169), (169, 181, 182, 170), (170, 182, 183, 171), (171, 183, 184, 172), (172, 184, 185, 173), (173, 185, 186, 174), (174, 186, 187, 175), (175, 187, 188, 176), (176, 188, 189, 177), (177, 189, 190, 178), (178, 190, 191, 179), (179, 191, 180, 168), (180, 192, 193, 181), (181, 193, 194, 182), (182, 194, 195, 183), (183, 195, 196, 184), (184, 196, 197, 185), (185, 197, 198, 186), (186, 198, 199, 187), (187, 199, 200, 188), (188, 200, 201, 189), (189, 201, 202, 190), (190, 202, 203, 191), (191, 203, 192, 180), (192, 204, 205, 193), (193, 205, 206, 194), (194, 206, 207, 195), (195, 207, 208, 196), (196, 208, 209, 197), (197, 209, 210, 198), (198, 210, 211, 199), (199, 211, 212, 200), (200, 212, 213, 201), (201, 213, 214, 202), (202, 214, 215, 203), (203, 215, 204, 192), (204, 216, 217, 205), (205, 217, 218, 206), (206, 218, 219, 207), (207, 219, 220, 208), (208, 220, 221, 209), (209, 221, 222, 210), (210, 222, 223, 211), (211, 223, 224, 212), (212, 224, 225, 213), (213, 225, 226, 214), (214, 226, 227, 215), (215, 227, 216, 204), (216, 228, 229, 217), (217, 229, 230, 218), (218, 230, 231, 219), (219, 231, 232, 220), (220, 232, 233, 221), (221, 233, 234, 222), (222, 234, 235, 223), (223, 235, 236, 224), (224, 236, 237, 225), (225, 237, 238, 226), (226, 238, 239, 227), (227, 239, 228, 216), (228, 240, 241, 229), (229, 241, 242, 230), (230, 242, 243, 231), (231, 243, 244, 232), (232, 244, 245, 233), (233, 245, 246, 234), (234, 246, 247, 235), (235, 247, 248, 236), (236, 248, 249, 237), (237, 249, 250, 238), (238, 250, 251, 239), (239, 251, 240, 228), (240, 252, 253, 241), (241, 253, 254, 242), (242, 254, 255, 243), (243, 255, 256, 244), (244, 256, 257, 245), (245, 257, 258, 246), (246, 258, 259, 247), (247, 259, 260, 248), (248, 260, 261, 249), (249, 261, 262, 250), (250, 262, 263, 251), (251, 263, 252, 240), (252, 264, 265, 253), (253, 265, 266, 254), (254, 266, 267, 255), (255, 267, 268, 256), (256, 268, 269, 257), (257, 269, 270, 258), (258, 270, 271, 259), (259, 271, 272, 260), (260, 272, 273, 261), (261, 273, 274, 262), (262, 274, 275, 263), (263, 275, 264, 252), (264, 276, 277, 265), (265, 277, 278, 266), (266, 278, 279, 267), (267, 279, 280, 268), (268, 280, 281, 269), (269, 281, 282, 270), (270, 282, 283, 271), (271, 283, 284, 272), (272, 284, 285, 273), (273, 285, 286, 274), (274, 286, 287, 275), (275, 287, 276, 264), (276, 288, 289, 277), (277, 289, 290, 278), (278, 290, 291, 279), (279, 291, 292, 280), (280, 292, 293, 281), (281, 293, 294, 282), (282, 294, 295, 283), (283, 295, 296, 284), (284, 296, 297, 285), (285, 297, 298, 286), (286, 298, 299, 287), (287, 299, 288, 276), (288, 300, 301, 289), (289, 301, 302, 290), (290, 302, 303, 291), (291, 303, 304, 292), (292, 304, 305, 293), (293, 305, 306, 294), (294, 306, 307, 295), (295, 307, 308, 296), (296, 308, 309, 297), (297, 309, 310, 298), (298, 310, 311, 299), (299, 311, 300, 288), (300, 312, 313, 301), (301, 313, 314, 302), (302, 314, 315, 303), (303, 315, 316, 304), (304, 316, 317, 305), (305, 317, 318, 306), (306, 318, 319, 307), (307, 319, 320, 308), (308, 320, 321, 309), (309, 321, 322, 310), (310, 322, 323, 311), (311, 323, 312, 300), (312, 324, 325, 313), (313, 325, 326, 314), (314, 326, 327, 315), (315, 327, 328, 316), (316, 328, 329, 317), (317, 329, 330, 318), (318, 330, 331, 319), (319, 331, 332, 320), (320, 332, 333, 321), (321, 333, 334, 322), (322, 334, 335, 323), (323, 335, 324, 312), (324, 336, 337, 325), (325, 337, 338, 326), (326, 338, 339, 327), (327, 339, 340, 328), (328, 340, 341, 329), (329, 341, 342, 330), (330, 342, 343, 331), (331, 343, 344, 332), (332, 344, 345, 333), (333, 345, 346, 334), (334, 346, 347, 335), (335, 347, 336, 324), (336, 348, 349, 337), (337, 349, 350, 338), (338, 350, 351, 339), (339, 351, 352, 340), (340, 352, 353, 341), (341, 353, 354, 342), (342, 354, 355, 343), (343, 355, 356, 344), (344, 356, 357, 345), (345, 357, 358, 346), (346, 358, 359, 347), (347, 359, 348, 336), (348, 360, 361, 349), (349, 361, 362, 350), (350, 362, 363, 351), (351, 363, 364, 352), (352, 364, 365, 353), (353, 365, 366, 354), (354, 366, 367, 355), (355, 367, 368, 356), (356, 368, 369, 357), (357, 369, 370, 358), (358, 370, 371, 359), (359, 371, 360, 348), (360, 372, 373, 361), (361, 373, 374, 362), (362, 374, 375, 363), (363, 375, 376, 364), (364, 376, 377, 365), (365, 377, 378, 366), (366, 378, 379, 367), (367, 379, 380, 368), (368, 380, 381, 369), (369, 381, 382, 370), (370, 382, 383, 371), (371, 383, 372, 360), (372, 384, 385, 373), (373, 385, 386, 374), (374, 386, 387, 375), (375, 387, 388, 376), (376, 388, 389, 377), (377, 389, 390, 378), (378, 390, 391, 379), (379, 391, 392, 380), (380, 392, 393, 381), (381, 393, 394, 382), (382, 394, 395, 383), (383, 395, 384, 372), (384, 396, 397, 385), (385, 397, 398, 386), (386, 398, 399, 387), (387, 399, 400, 388), (388, 400, 401, 389), (389, 401, 402, 390), (390, 402, 403, 391), (391, 403, 404, 392), (392, 404, 405, 393), (393, 405, 406, 394), (394, 406, 407, 395), (395, 407, 396, 384), (396, 408, 409, 397), (397, 409, 410, 398), (398, 410, 411, 399), (399, 411, 412, 400), (400, 412, 413, 401), (401, 413, 414, 402), (402, 414, 415, 403), (403, 415, 416, 404), (404, 416, 417, 405), (405, 417, 418, 406), (406, 418, 419, 407), (407, 419, 408, 396), (408, 420, 421, 409), (409, 421, 422, 410), (410, 422, 423, 411), (411, 423, 424, 412), (412, 424, 425, 413), (413, 425, 426, 414), (414, 426, 427, 415), (415, 427, 428, 416), (416, 428, 429, 417), (417, 429, 430, 418), (418, 430, 431, 419), (419, 431, 420, 408), (420, 432, 433, 421), (421, 433, 434, 422), (422, 434, 435, 423), (423, 435, 436, 424), (424, 436, 437, 425), (425, 437, 438, 426), (426, 438, 439, 427), (427, 439, 440, 428), (428, 440, 441, 429), (429, 441, 442, 430), (430, 442, 443, 431), (431, 443, 432, 420), (432, 444, 445, 433), (433, 445, 446, 434), (434, 446, 447, 435), (435, 447, 448, 436), (436, 448, 449, 437), (437, 449, 450, 438), (438, 450, 451, 439), (439, 451, 452, 440), (440, 452, 453, 441), (441, 453, 454, 442), (442, 454, 455, 443), (443, 455, 444, 432), (444, 456, 457, 445), (445, 457, 458, 446), (446, 458, 459, 447), (447, 459, 460, 448), (448, 460, 461, 449), (449, 461, 462, 450), (450, 462, 463, 451), (451, 463, 464, 452), (452, 464, 465, 453), (453, 465, 466, 454), (454, 466, 467, 455), (455, 467, 456, 444), (456, 468, 469, 457), (457, 469, 470, 458), (458, 470, 471, 459), (459, 471, 472, 460), (460, 472, 473, 461), (461, 473, 474, 462), (462, 474, 475, 463), (463, 475, 476, 464), (464, 476, 477, 465), (465, 477, 478, 466), (466, 478, 479, 467), (467, 479, 468, 456), (468, 480, 481, 469), (469, 481, 482, 470), (470, 482, 483, 471), (471, 483, 484, 472), (472, 484, 485, 473), (473, 485, 486, 474), (474, 486, 487, 475), (475, 487, 488, 476), (476, 488, 489, 477), (477, 489, 490, 478), (478, 490, 491, 479), (479, 491, 480, 468), (480, 492, 493, 481), (481, 493, 494, 482), (482, 494, 495, 483), (483, 495, 496, 484), (484, 496, 497, 485), (485, 497, 498, 486), (486, 498, 499, 487), (487, 499, 500, 488), (488, 500, 501, 489), (489, 501, 502, 490), (490, 502, 503, 491), (491, 503, 492, 480), (492, 504, 505, 493), (493, 505, 506, 494), (494, 506, 507, 495), (495, 507, 508, 496), (496, 508, 509, 497), (497, 509, 510, 498), (498, 510, 511, 499), (499, 511, 512, 500), (500, 512, 513, 501), (501, 513, 514, 502), (502, 514, 515, 503), (503, 515, 504, 492), (504, 516, 517, 505), (505, 517, 518, 506), (506, 518, 519, 507), (507, 519, 520, 508), (508, 520, 521, 509), (509, 521, 522, 510), (510, 522, 523, 511), (511, 523, 524, 512), (512, 524, 525, 513), (513, 525, 526, 514), (514, 526, 527, 515), (515, 527, 516, 504), (516, 528, 529, 517), (517, 529, 530, 518), (518, 530, 531, 519), (519, 531, 532, 520), (520, 532, 533, 521), (521, 533, 534, 522), (522, 534, 535, 523), (523, 535, 536, 524), (524, 536, 537, 525), (525, 537, 538, 526), (526, 538, 539, 527), (527, 539, 528, 516), (528, 540, 541, 529), (529, 541, 542, 530), (530, 542, 543, 531), (531, 543, 544, 532), (532, 544, 545, 533), (533, 545, 546, 534), (534, 546, 547, 535), (535, 547, 548, 536), (536, 548, 549, 537), (537, 549, 550, 538), (538, 550, 551, 539), (539, 551, 540, 528), (540, 552, 553, 541), (541, 553, 554, 542), (542, 554, 555, 543), (543, 555, 556, 544), (544, 556, 557, 545), (545, 557, 558, 546), (546, 558, 559, 547), (547, 559, 560, 548), (548, 560, 561, 549), (549, 561, 562, 550), (550, 562, 563, 551), (551, 563, 552, 540), (552, 564, 565, 553), (553, 565, 566, 554), (554, 566, 567, 555), (555, 567, 568, 556), (556, 568, 569, 557), (557, 569, 570, 558), (558, 570, 571, 559), (559, 571, 572, 560), (560, 572, 573, 561), (561, 573, 574, 562), (562, 574, 575, 563), (563, 575, 564, 552), (564, 0, 1, 565), (565, 1, 2, 566), (566, 2, 3, 567), (567, 3, 4, 568), (568, 4, 5, 569), (569, 5, 6, 570), (570, 6, 7, 571), (571, 7, 8, 572), (572, 8, 9, 573), (573, 9, 10, 574), (574, 10, 11, 575), (575, 11, 0, 564), (578, 585, 586, 579), (579, 586, 587, 580), (580, 587, 588, 581), (581, 588, 589, 582), (582, 589, 590, 583), (583, 590, 591, 584), (585, 594, 595, 586), (586, 595, 596, 587), (587, 596, 597, 588), (588, 597, 598, 589), (589, 598, 599, 590), (590, 599, 600, 591), (591, 600, 601, 592), (593, 602, 594, 585), (594, 603, 604, 595), (595, 604, 605, 596), (596, 605, 606, 597), (597, 606, 607, 598), (598, 607, 608, 599), (599, 608, 609, 600), (600, 609, 610, 601), (602, 611, 603, 594), (603, 612, 613, 604), (604, 613, 614, 605), (605, 614, 615, 606), (606, 615, 616, 607), (607, 616, 617, 608), (608, 617, 618, 609), (609, 618, 619, 610), (611, 620, 612, 603), (612, 621, 622, 613), (613, 622, 623, 614), (614, 623, 624, 615), (615, 624, 625, 616), (616, 625, 626, 617), (617, 626, 627, 618), (618, 627, 628, 619), (620, 629, 621, 612), (621, 630, 631, 622), (622, 631, 632, 623), (623, 632, 633, 624), (624, 633, 634, 625), (625, 634, 635, 626), (626, 635, 636, 627), (627, 636, 637, 628), (629, 638, 630, 621), (630, 639, 640, 631), (631, 640, 641, 632), (632, 641, 642, 633), (633, 642, 643, 634), (634, 643, 644, 635), (635, 644, 645, 636), (636, 645, 646, 637), (638, 647, 639, 630), (639, 648, 649, 640), (640, 649, 650, 641), (641, 650, 651, 642), (642, 651, 652, 643), (643, 652, 653, 644), (644, 653, 654, 645), (645, 654, 655, 646), (647, 656, 648, 639), (648, 657, 658, 649), (649, 658, 659, 650), (650, 659, 660, 651), (651, 660, 661, 652), (652, 661, 662, 653), (653, 662, 663, 654), (654, 663, 664, 655), (656, 665, 657, 648), (657, 666, 667, 658), (658, 667, 668, 659), (659, 668, 669, 660), (660, 669, 670, 661), (661, 670, 671, 662), (662, 671, 672, 663), (663, 672, 673, 664), (665, 674, 666, 657), (666, 675, 676, 667), (667, 676, 677, 668), (668, 677, 678, 669), (669, 678, 679, 670), (670, 679, 680, 671), (671, 680, 681, 672), (672, 681, 682, 673), (674, 683, 675, 666), (675, 684, 685, 676), (676, 685, 686, 677), (677, 686, 687, 678), (678, 687, 688, 679), (679, 688, 689, 680), (680, 689, 690, 681), (681, 690, 691, 682), (683, 692, 684, 675), (684, 693, 694, 685), (685, 694, 695, 686), (686, 695, 696, 687), (687, 696, 697, 688), (688, 697, 698, 689), (689, 698, 699, 690), (690, 699, 700, 691), (692, 701, 693, 684), (693, 702, 703, 694), (694, 703, 704, 695), (695, 704, 705, 696), (696, 705, 706, 697), (697, 706, 707, 698), (698, 707, 708, 699), (699, 708, 709, 700), (701, 710, 702, 693), (702, 711, 712, 703), (703, 712, 713, 704), (704, 713, 714, 705), (705, 714, 715, 706), (706, 715, 716, 707), (707, 716, 717, 708), (708, 717, 718, 709), (710, 719, 711, 702), (711, 720, 721, 712), (712, 721, 722, 713), (713, 722, 723, 714), (714, 723, 724, 715), (715, 724, 725, 716), (716, 725, 726, 717), (717, 726, 727, 718), (719, 728, 720, 711), (720, 729, 730, 721), (721, 730, 731, 722), (722, 731, 732, 723), (723, 732, 733, 724), (724, 733, 734, 725), (725, 734, 735, 726), (726, 735, 736, 727), (728, 737, 729, 720), (729, 738, 739, 730), (730, 739, 740, 731), (731, 740, 741, 732), (732, 741, 742, 733), (733, 742, 743, 734), (734, 743, 744, 735), (735, 744, 745, 736), (737, 746, 738, 729), (738, 747, 748, 739), (739, 748, 749, 740), (740, 749, 750, 741), (741, 750, 751, 742), (742, 751, 752, 743), (743, 752, 753, 744), (744, 753, 754, 745), (746, 755, 747, 738), (747, 756, 757, 748), (748, 757, 758, 749), (749, 758, 759, 750), (750, 759, 760, 751), (751, 760, 761, 752), (752, 761, 762, 753), (753, 762, 763, 754), (755, 764, 756, 747), (756, 765, 766, 757), (757, 766, 767, 758), (758, 767, 768, 759), (759, 768, 769, 760), (760, 769, 770, 761), (761, 770, 771, 762), (762, 771, 772, 763), (764, 773, 765, 756), (765, 774, 775, 766), (766, 775, 776, 767), (767, 776, 777, 768), (768, 777, 778, 769), (769, 778, 779, 770), (770, 779, 780, 771), (771, 780, 781, 772), (773, 782, 774, 765), (774, 783, 784, 775), (775, 784, 785, 776), (776, 785, 786, 777), (777, 786, 787, 778), (778, 787, 788, 779), (779, 788, 789, 780), (780, 789, 790, 781), (782, 791, 783, 774), (783, 792, 793, 784), (784, 793, 794, 785), (785, 794, 795, 786), (786, 795, 796, 787), (787, 796, 797, 788), (788, 797, 798, 789), (792, 799, 800, 793), (793, 800, 801, 794), (794, 801, 802, 795), (795, 802, 803, 796), (796, 803, 804, 797), (797, 804, 805, 798), (799, 806, 807, 800), (800, 807, 808, 801), (801, 808, 809, 802), (802, 809, 810, 803), (803, 810, 811, 804), (804, 811, 812, 805), (806, 813, 814, 807), (807, 814, 815, 808), (808, 815, 816, 809), (809, 816, 817, 810), (810, 817, 818, 811), (811, 818, 819, 812), (813, 820, 821, 814), (814, 821, 822, 815), (815, 822, 823, 816), (816, 823, 824, 817), (817, 824, 825, 818), (818, 825, 826, 819), (820, 827, 828, 821), (821, 828, 829, 822), (822, 829, 830, 823), (823, 830, 831, 824), (824, 831, 832, 825), (825, 832, 833, 826), (827, 834, 835, 828), (828, 835, 836, 829), (829, 836, 837, 830), (830, 837, 838, 831), (831, 838, 839, 832), (832, 839, 840, 833), (834, 841, 842, 835), (835, 842, 843, 836), (836, 843, 844, 837), (837, 844, 845, 838), (838, 845, 846, 839), (839, 846, 847, 840), (841, 848, 849, 842), (842, 849, 850, 843), (843, 850, 851, 844), (844, 851, 852, 845), (845, 852, 853, 846), (846, 853, 854, 847), (848, 855, 856, 849), (849, 856, 857, 850), (850, 857, 858, 851), (851, 858, 859, 852), (852, 859, 860, 853), (853, 860, 861, 854), (855, 862, 863, 856), (856, 863, 864, 857), (857, 864, 865, 858), (858, 865, 866, 859), (859, 866, 867, 860), (860, 867, 868, 861), (862, 869, 870, 863), (863, 870, 871, 864), (864, 871, 872, 865), (865, 872, 873, 866), (866, 873, 874, 867), (867, 874, 875, 868), (869, 876, 877, 870), (870, 877, 878, 871), (871, 878, 879, 872), (872, 879, 880, 873), (873, 880, 881, 874), (874, 881, 882, 875), (876, 883, 884, 877), (877, 884, 885, 878), (878, 885, 886, 879), (879, 886, 887, 880), (880, 887, 888, 881), (881, 888, 889, 882), (883, 890, 891, 884), (884, 891, 892, 885), (885, 892, 893, 886), (886, 893, 894, 887), (887, 894, 895, 888), (888, 895, 896, 889), (890, 897, 898, 891), (891, 898, 899, 892), (892, 899, 900, 893), (893, 900, 901, 894), (894, 901, 902, 895), (895, 902, 903, 896), (897, 904, 905, 898), (898, 905, 906, 899), (899, 906, 907, 900), (900, 907, 908, 901), (901, 908, 909, 902), (902, 909, 910, 903), (904, 911, 912, 905), (905, 912, 913, 906), (906, 913, 914, 907), (907, 914, 915, 908), (908, 915, 916, 909), (909, 916, 917, 910), (911, 918, 919, 912), (912, 919, 920, 913), (913, 920, 921, 914), (914, 921, 922, 915), (915, 922, 923, 916), (916, 923, 924, 917), (918, 925, 926, 919), (919, 926, 927, 920), (920, 927, 928, 921), (921, 928, 929, 922), (922, 929, 930, 923), (923, 930, 931, 924), (925, 932, 933, 926), (926, 933, 934, 927), (927, 934, 935, 928), (928, 935, 936, 929), (929, 936, 937, 930), (930, 937, 938, 931), (932, 939, 940, 933), (933, 940, 941, 934), (934, 941, 942, 935), (935, 942, 943, 936), (936, 943, 944, 937), (937, 944, 945, 938), (939, 946, 947, 940), (940, 947, 948, 941), (941, 948, 949, 942), (942, 949, 950, 943), (943, 950, 951, 944), (944, 951, 952, 945), (946, 953, 954, 947), (947, 954, 955, 948), (948, 955, 956, 949), (949, 956, 957, 950), (950, 957, 958, 951), (951, 958, 959, 952), (953, 578, 579, 954), (954, 579, 580, 955), (955, 580, 581, 956), (956, 581, 582, 957), (957, 582, 583, 958), (958, 583, 584, 959), (961, 968, 969, 962), (962, 969, 970, 963), (963, 970, 971, 964), (964, 971, 972, 965), (965, 972, 973, 966), (966, 973, 974, 967), (968, 975, 976, 969), (969, 976, 977, 970), (970, 977, 978, 971), (971, 978, 979, 972), (972, 979, 980, 973), (973, 980, 981, 974), (975, 982, 983, 976), (976, 983, 984, 977), (977, 984, 985, 978), (978, 985, 986, 979), (979, 986, 987, 980), (980, 987, 988, 981), (982, 989, 990, 983), (983, 990, 991, 984), (984, 991, 992, 985), (985, 992, 993, 986), (986, 993, 994, 987), (987, 994, 995, 988), (989, 996, 997, 990), (990, 997, 998, 991), (991, 998, 999, 992), (992, 999, 1000, 993), (993, 1000, 1001, 994), (994, 1001, 1002, 995), (996, 1003, 1004, 997), (997, 1004, 1005, 998), (998, 1005, 1006, 999), (999, 1006, 1007, 1000), (1000, 1007, 1008, 1001), (1001, 1008, 1009, 1002), (1003, 1010, 1011, 1004), (1004, 1011, 1012, 1005), (1005, 1012, 1013, 1006), (1006, 1013, 1014, 1007), (1007, 1014, 1015, 1008), (1008, 1015, 1016, 1009), (1010, 1017, 1018, 1011), (1011, 1018, 1019, 1012), (1012, 1019, 1020, 1013), (1013, 1020, 1021, 1014), (1014, 1021, 1022, 1015), (1015, 1022, 1023, 1016), (1017, 1024, 1025, 1018), (1018, 1025, 1026, 1019), (1019, 1026, 1027, 1020), (1020, 1027, 1028, 1021), (1021, 1028, 1029, 1022), (1022, 1029, 1030, 1023), (1024, 1031, 1032, 1025), (1025, 1032, 1033, 1026), (1026, 1033, 1034, 1027), (1027, 1034, 1035, 1028), (1028, 1035, 1036, 1029), (1029, 1036, 1037, 1030), (1031, 1038, 1039, 1032), (1032, 1039, 1040, 1033), (1033, 1040, 1041, 1034), (1034, 1041, 1042, 1035), (1035, 1042, 1043, 1036), (1036, 1043, 1044, 1037), (1038, 1045, 1046, 1039), (1039, 1046, 1047, 1040), (1040, 1047, 1048, 1041), (1041, 1048, 1049, 1042), (1042, 1049, 1050, 1043), (1043, 1050, 1051, 1044), (1045, 1052, 1053, 1046), (1046, 1053, 1054, 1047), (1047, 1054, 1055, 1048), (1048, 1055, 1056, 1049), (1049, 1056, 1057, 1050), (1050, 1057, 1058, 1051), (1052, 1059, 1060, 1053), (1053, 1060, 1061, 1054), (1054, 1061, 1062, 1055), (1055, 1062, 1063, 1056), (1056, 1063, 1064, 1057), (1057, 1064, 1065, 1058), (1059, 1066, 1067, 1060), (1060, 1067, 1068, 1061), (1061, 1068, 1069, 1062), (1062, 1069, 1070, 1063), (1063, 1070, 1071, 1064), (1064, 1071, 1072, 1065), (1066, 1073, 1074, 1067), (1067, 1074, 1075, 1068), (1068, 1075, 1076, 1069), (1069, 1076, 1077, 1070), (1070, 1077, 1078, 1071), (1071, 1078, 1079, 1072), (1073, 1080, 1081, 1074), (1074, 1081, 1082, 1075), (1075, 1082, 1083, 1076), (1076, 1083, 1084, 1077), (1077, 1084, 1085, 1078), (1078, 1085, 1086, 1079), (1080, 1087, 1088, 1081), (1081, 1088, 1089, 1082), (1082, 1089, 1090, 1083), (1083, 1090, 1091, 1084), (1084, 1091, 1092, 1085), (1085, 1092, 1093, 1086), (1087, 1094, 1095, 1088), (1088, 1095, 1096, 1089), (1089, 1096, 1097, 1090), (1090, 1097, 1098, 1091), (1091, 1098, 1099, 1092), (1092, 1099, 1100, 1093), (1094, 1101, 1102, 1095), (1095, 1102, 1103, 1096), (1096, 1103, 1104, 1097), (1097, 1104, 1105, 1098), (1098, 1105, 1106, 1099), (1099, 1106, 1107, 1100), (1101, 1108, 1109, 1102), (1102, 1109, 1110, 1103), (1103, 1110, 1111, 1104), (1104, 1111, 1112, 1105), (1105, 1112, 1113, 1106), (1106, 1113, 1114, 1107), (1108, 1115, 1116, 1109), (1109, 1116, 1117, 1110), (1110, 1117, 1118, 1111), (1111, 1118, 1119, 1112), (1112, 1119, 1120, 1113), (1113, 1120, 1121, 1114), (1115, 1122, 1123, 1116), (1116, 1123, 1124, 1117), (1117, 1124, 1125, 1118), (1118, 1125, 1126, 1119), (1119, 1126, 1127, 1120), (1120, 1127, 1128, 1121), (1122, 1129, 1130, 1123), (1123, 1130, 1131, 1124), (1124, 1131, 1132, 1125), (1125, 1132, 1133, 1126), (1126, 1133, 1134, 1127), (1127, 1134, 1135, 1128), (1129, 1136, 1137, 1130), (1130, 1137, 1138, 1131), (1131, 1138, 1139, 1132), (1132, 1139, 1140, 1133), (1133, 1140, 1141, 1134), (1134, 1141, 1142, 1135), (1136, 1143, 1144, 1137), (1137, 1144, 1145, 1138), (1138, 1145, 1146, 1139), (1139, 1146, 1147, 1140), (1140, 1147, 1148, 1141), (1141, 1148, 1149, 1142), (1143, 1150, 1151, 1144), (1144, 1151, 1152, 1145), (1145, 1152, 1153, 1146), (1146, 1153, 1154, 1147), (1147, 1154, 1155, 1148), (1148, 1155, 1156, 1149), (1150, 1157, 1158, 1151), (1151, 1158, 1159, 1152), (1152, 1159, 1160, 1153), (1153, 1160, 1161, 1154), (1154, 1161, 1162, 1155), (1155, 1162, 1163, 1156), (1157, 1164, 1165, 1158), (1158, 1165, 1166, 1159), (1159, 1166, 1167, 1160), (1160, 1167, 1168, 1161), (1161, 1168, 1169, 1162), (1162, 1169, 1170, 1163), (1164, 1171, 1172, 1165), (1165, 1172, 1173, 1166), (1166, 1173, 1174, 1167), (1167, 1174, 1175, 1168), (1168, 1175, 1176, 1169), (1169, 1176, 1177, 1170), (1171, 1178, 1179, 1172), (1172, 1179, 1180, 1173), (1173, 1180, 1181, 1174), (1174, 1181, 1182, 1175), (1175, 1182, 1183, 1176), (1176, 1183, 1184, 1177), (1178, 1185, 1186, 1179), (1179, 1186, 1187, 1180), (1180, 1187, 1188, 1181), (1181, 1188, 1189, 1182), (1182, 1189, 1190, 1183), (1183, 1190, 1191, 1184), (1185, 1192, 1193, 1186), (1186, 1193, 1194, 1187), (1187, 1194, 1195, 1188), (1188, 1195, 1196, 1189), (1189, 1196, 1197, 1190), (1190, 1197, 1198, 1191), (1192, 1199, 1200, 1193), (1193, 1200, 1201, 1194), (1194, 1201, 1202, 1195), (1195, 1202, 1203, 1196), (1196, 1203, 1204, 1197), (1197, 1204, 1205, 1198), (1199, 1206, 1207, 1200), (1200, 1207, 1208, 1201), (1201, 1208, 1209, 1202), (1202, 1209, 1210, 1203), (1203, 1210, 1211, 1204), (1204, 1211, 1212, 1205), (1206, 1213, 1214, 1207), (1207, 1214, 1215, 1208), (1208, 1215, 1216, 1209), (1209, 1216, 1217, 1210), (1210, 1217, 1218, 1211), (1211, 1218, 1219, 1212), (1213, 1220, 1221, 1214), (1214, 1221, 1222, 1215), (1215, 1222, 1223, 1216), (1216, 1223, 1224, 1217), (1217, 1224, 1225, 1218), (1218, 1225, 1226, 1219), (1220, 1227, 1228, 1221), (1221, 1228, 1229, 1222), (1222, 1229, 1230, 1223), (1223, 1230, 1231, 1224), (1224, 1231, 1232, 1225), (1225, 1232, 1233, 1226), (1227, 1234, 1235, 1228), (1228, 1235, 1236, 1229), (1229, 1236, 1237, 1230), (1230, 1237, 1238, 1231), (1231, 1238, 1239, 1232), (1232, 1239, 1240, 1233), (1234, 1241, 1242, 1235), (1235, 1242, 1243, 1236), (1236, 1243, 1244, 1237), (1237, 1244, 1245, 1238), (1238, 1245, 1246, 1239), (1239, 1246, 1247, 1240), (1241, 1248, 1249, 1242), (1242, 1249, 1250, 1243), (1243, 1250, 1251, 1244), (1244, 1251, 1252, 1245), (1245, 1252, 1253, 1246), (1246, 1253, 1254, 1247), (1248, 1255, 1256, 1249), (1249, 1256, 1257, 1250), (1250, 1257, 1258, 1251), (1251, 1258, 1259, 1252), (1252, 1259, 1260, 1253), (1253, 1260, 1261, 1254), (1255, 1262, 1263, 1256), (1256, 1263, 1264, 1257), (1257, 1264, 1265, 1258), (1258, 1265, 1266, 1259), (1259, 1266, 1267, 1260), (1260, 1267, 1268, 1261), (1262, 1269, 1270, 1263), (1263, 1270, 1271, 1264), (1264, 1271, 1272, 1265), (1265, 1272, 1273, 1266), (1266, 1273, 1274, 1267), (1267, 1274, 1275, 1268), (1269, 1276, 1277, 1270), (1270, 1277, 1278, 1271), (1271, 1278, 1279, 1272), (1272, 1279, 1280, 1273), (1273, 1280, 1281, 1274), (1274, 1281, 1282, 1275), (1276, 1283, 1284, 1277), (1277, 1284, 1285, 1278), (1278, 1285, 1286, 1279), (1279, 1286, 1287, 1280), (1280, 1287, 1288, 1281), (1281, 1288, 1289, 1282), (1283, 1290, 1291, 1284), (1284, 1291, 1292, 1285), (1285, 1292, 1293, 1286), (1286, 1293, 1294, 1287), (1287, 1294, 1295, 1288), (1288, 1295, 1296, 1289), (1290, 961, 962, 1291), (1291, 962, 963, 1292), (1292, 963, 964, 1293), (1293, 964, 965, 1294), (1294, 965, 966, 1295), (1295, 966, 967, 1296)])
me_torus.use_remesh_preserve_volume = False
me_torus.use_remesh_preserve_attributes = False
me_torus.use_mirror_vertex_groups = False
me_torus.update()

# ---- objects
ob_torus_002 = bpy.data.objects.new('Torus.002', me_torus_002)
ob_plane = bpy.data.objects.new('Plane', me_plane)
ob_torus = bpy.data.objects.new('Torus', me_torus)
ob_lamp = bpy.data.objects.new('Lamp', light_lamp)
ob_camera = bpy.data.objects.new('Camera', cam_camera)

# ---- transforms, parenting, visibility, modifiers, constraints
ob_torus_002.location = (0.0, 0.0, 0.7394)
ob_torus_002.lineart.crease_threshold = 0.0
_m = ob_torus_002.modifiers.new('Solidify', 'SOLIDIFY')
_m.thickness = 0.076
_m.offset = 1.0
_m.use_flip_normals = True
_m.nonmanifold_thickness_mode = 'FIXED'
_m.nonmanifold_merge_threshold = 0.0003
_m = ob_torus_002.modifiers.new('Subsurf', 'SUBSURF')
_m.uv_smooth = 'PRESERVE_CORNERS'
_m.quality = 2
_m.levels = 5
_m.show_only_control_edges = False
ob_plane.location = (0.0, 0.0, 0.0)
ob_plane.scale = (7.957, 7.957, 7.957)
ob_plane.lineart.crease_threshold = 0.0
ob_torus.location = (0.0, 0.0, 0.7394)
ob_torus.lineart.crease_threshold = 0.0
_m = ob_torus.modifiers.new('Subsurf', 'SUBSURF')
_m.uv_smooth = 'PRESERVE_CORNERS'
_m.quality = 2
_m.levels = 3
_m.show_only_control_edges = False
ob_lamp.location = (4.076, 1.005, 5.904)
ob_lamp.rotation_mode = 'QUATERNION'
ob_lamp.rotation_quaternion = (0.5709, 0.1691, 0.2722, 0.7559)
ob_lamp.lock_rotations_4d = False
ob_lamp.empty_display_type = 'ARROWS'
ob_lamp.color = (0.0, 0.0, 0.0, 0.0)
ob_lamp.lineart.crease_threshold = 0.0
ob_camera.location = (8.686, -7.33, 5.869)
ob_camera.rotation_euler = (1.109, 0.0, 0.8149)
ob_camera.lock_rotations_4d = False
ob_camera.empty_display_type = 'ARROWS'
ob_camera.color = (0.0, 0.0, 0.0, 0.0)
ob_camera.display_type = 'WIRE'
ob_camera.lineart.crease_threshold = 0.0

# ---- collection membership
col_collection_1.objects.link(ob_torus_002)
col_collection_1.objects.link(ob_plane)
col_collection_1.objects.link(ob_torus)
col_collection_1.objects.link(ob_lamp)
col_collection_1.objects.link(ob_camera)

# ---- scene / render settings (as saved in the file)
scene.camera = ob_camera
scene.frame_start = 1; scene.frame_end = 250; scene.frame_set(2)
scene.render.engine = 'CYCLES'
scene.render.resolution_percentage = 50
scene.render.dither_intensity = 0.0
scene.cycles.use_denoising = False
scene.cycles.samples = 128
scene.cycles.sampling_pattern = 'TABULATED_SOBOL'
scene.cycles.use_adaptive_sampling = False
scene.cycles.use_light_tree = False
scene.cycles.blur_glossy = 0.0
scene.cycles.sample_clamp_indirect = 0.0
scene.view_settings.view_transform = 'Standard'
bpy.context.view_layer.update()
